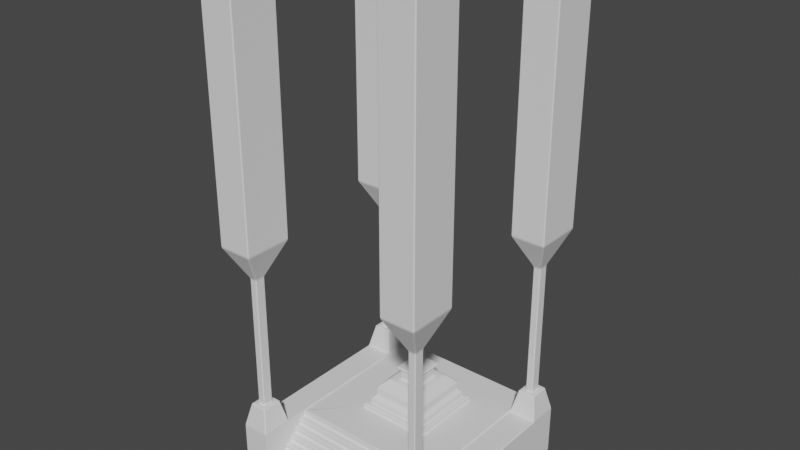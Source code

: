 # Source: Piadestal.blend  (saved by Blender 3.3.6; exported with 4.5.12 LTS)
import bpy
from mathutils import Matrix  # noqa: F401  (used for matrix-valued properties, if any)

bpy.ops.wm.read_factory_settings(use_empty=True)
scene = bpy.context.scene
scene.name = 'Scene'

# ---- collections
col_collection = bpy.data.collections.new('Collection'); scene.collection.children.link(col_collection)

# ---- world
world_world = bpy.data.worlds.new('World'); scene.world = world_world
world_world.use_nodes = True; world_world.node_tree.nodes.clear()
_N = world_world.node_tree.nodes; _L = world_world.node_tree.links
n0 = _N.new('ShaderNodeOutputWorld'); n0.name = 'World Output'; n0.location = (300, 300)
n1 = _N.new('ShaderNodeBackground'); n1.name = 'Background'; n1.location = (10, 300)
n1.inputs[0].default_value = (0.05088, 0.05088, 0.05088, 1.0)
_L.new(n1.outputs[0], n0.inputs[0])
n0.is_active_output = True
world_world.color = (0.05088, 0.05088, 0.05088)
world_world.use_sun_shadow = False
world_world.sun_shadow_jitter_overblur = 0.0

# ---- meshes
me_cube_001 = bpy.data.meshes.new('Cube.001')
me_cube_001.from_pydata([(0.5564, 0.8093, 0.005481), (-0.5564, 0.8093, 0.005481), (-0.7519, -0.7081, 0.005481), (-0.7587, -0.7013, 0.005481), (-0.6852, -0.6279, 0.5501), (-0.692, -0.6318, 0.5433), (-0.6824, -0.6414, 0.5433), (-0.6785, -0.6346, 0.5501), (-0.7587, 0.8025, 0.005481), (-0.7519, 0.8093, 0.005481), (-0.6852, 0.7291, 0.5501), (-0.6785, 0.7358, 0.5501), (-0.6824, 0.7426, 0.5433), (-0.692, 0.733, 0.5433), (0.7587, -0.7013, 0.005481), (0.7519, -0.7081, 0.005481), (0.6852, -0.6279, 0.5501), (0.6785, -0.6346, 0.5501), (0.6824, -0.6414, 0.5433), (0.692, -0.6318, 0.5433), (0.7519, 0.8093, 0.005481), (0.7587, 0.8025, 0.005481), (0.6852, 0.7291, 0.5501), (0.692, 0.733, 0.5433), (0.6824, 0.7426, 0.5433), (0.6785, 0.7358, 0.5501), (-0.5564, -0.7081, 0.005481), (-0.5564, -0.7081, 0.005481), (-0.5496, -0.7081, 0.005481), (-0.5564, -0.7081, 0.005481), (0.6298, -0.6279, 0.5501), (0.623, -0.6318, 0.5433), (0.6326, -0.6414, 0.5433), (0.6366, -0.6346, 0.5501), (0.54, -0.3221, 0.37), (0.5659, -0.3288, 0.3666), (0.5631, -0.7081, 0.005481), (0.5564, -0.7081, 0.005481), (0.5564, -0.7013, 0.005481), (0.5496, -0.7081, 0.005481), (-0.6298, -0.6279, 0.5501), (-0.6366, -0.6346, 0.5501), (-0.6326, -0.6414, 0.5433), (-0.623, -0.6318, 0.5433), (0.5564, -0.3288, 0.3312), (0.5564, -0.3356, 0.3244), (0.5564, -0.3695, 0.3244), (0.5564, -0.3762, 0.3177), (0.5564, -0.3762, 0.2856), (0.5564, -0.383, 0.2789), (0.5564, -0.4169, 0.2789), (0.5564, -0.4237, 0.2721), (0.5564, -0.4237, 0.2401), (0.5564, -0.4304, 0.2333), (0.5564, -0.4643, 0.2333), (0.5564, -0.4711, 0.2265), (0.5564, -0.4711, 0.1945), (0.5564, -0.4778, 0.1877), (0.5564, -0.5117, 0.1877), (0.5564, -0.5185, 0.181), (0.5564, -0.5185, 0.1489), (0.5564, -0.5252, 0.1422), (0.5564, -0.5591, 0.1422), (0.5564, -0.5659, 0.1354), (0.5564, -0.5659, 0.1034), (0.5564, -0.5726, 0.09661), (0.5564, -0.6065, 0.09661), (0.5564, -0.6133, 0.08984), (0.5564, -0.6133, 0.05782), (0.5564, -0.62, 0.05105), (0.5564, -0.6539, 0.05105), (0.5564, -0.6607, 0.04428), (0.5564, -0.6607, 0.01225), (0.5564, -0.6674, 0.005481), (0.6298, 0.7291, 0.5501), (0.6366, 0.7358, 0.5501), (0.6326, 0.7426, 0.5433), (0.623, 0.733, 0.5433), (-0.54, -0.3221, 0.37), (-0.5659, -0.3288, 0.3666), (-0.6298, 0.7291, 0.5501), (-0.623, 0.733, 0.5433), (-0.6326, 0.7426, 0.5433), (-0.6366, 0.7358, 0.5501), (-0.5564, -0.6674, 0.005481), (-0.5564, -0.6607, 0.01225), (-0.5564, -0.6607, 0.04428), (-0.5564, -0.6539, 0.05105), (-0.5564, -0.62, 0.05105), (-0.5564, -0.6133, 0.05782), (-0.5564, -0.6133, 0.08984), (-0.5564, -0.6065, 0.09661), (-0.5564, -0.5726, 0.09661), (-0.5564, -0.5659, 0.1034), (-0.5564, -0.5659, 0.1354), (-0.5564, -0.5591, 0.1422), (-0.5564, -0.5252, 0.1422), (-0.5564, -0.5185, 0.1489), (-0.5564, -0.5185, 0.181), (-0.5564, -0.5117, 0.1877), (-0.5564, -0.4778, 0.1877), (-0.5564, -0.4711, 0.1945), (-0.5564, -0.4711, 0.2265), (-0.5564, -0.4643, 0.2333), (-0.5564, -0.4304, 0.2333), (-0.5564, -0.4237, 0.2401), (-0.5564, -0.4237, 0.2721), (-0.5564, -0.4169, 0.2789), (-0.5564, -0.383, 0.2789), (-0.5564, -0.3762, 0.2856), (-0.5564, -0.3762, 0.3177), (-0.5564, -0.3695, 0.3244), (-0.5564, -0.3356, 0.3244), (-0.5564, -0.3288, 0.3312), (0.2628, -0.02849, 0.3768), (0.256, -0.03526, 0.3768), (0.26, -0.04203, 0.37), (0.2695, -0.03245, 0.37), (-0.2628, -0.02849, 0.3768), (-0.2696, -0.03245, 0.37), (-0.26, -0.04203, 0.37), (-0.256, -0.03526, 0.3768), (-0.2628, 0.5089, 0.3768), (-0.256, 0.5157, 0.3768), (-0.26, 0.5225, 0.37), (-0.2696, 0.5147, 0.37), (0.2628, 0.5089, 0.3768), (0.2695, 0.5129, 0.37), (0.26, 0.5225, 0.37), (0.256, 0.5157, 0.3768), (0.2266, 0.4727, 0.4141), (0.2333, 0.4767, 0.4074), (0.2238, 0.4862, 0.4074), (0.2198, 0.4795, 0.4141), (0.2266, 0.007731, 0.4141), (0.2198, 0.0009608, 0.4141), (0.2238, -0.00581, 0.4074), (0.2333, 0.003765, 0.4074), (-0.2266, 0.4727, 0.4141), (-0.2198, 0.4795, 0.4141), (-0.2238, 0.4862, 0.4074), (-0.2333, 0.4767, 0.4074), (-0.2266, 0.007731, 0.4141), (-0.2333, 0.003765, 0.4074), (-0.2238, -0.00581, 0.4074), (-0.2198, 0.0009608, 0.4141), (0.256, 0.4993, 0.4074), (0.2628, 0.5089, 0.4006), (0.256, 0.5157, 0.4006), (0.2464, 0.5089, 0.4074), (0.256, -0.01891, 0.4074), (0.2464, -0.02849, 0.4074), (0.256, -0.03526, 0.4006), (0.2628, -0.02849, 0.4006), (-0.256, 0.4994, 0.4074), (-0.2464, 0.5089, 0.4074), (-0.256, 0.5157, 0.4006), (-0.2628, 0.5089, 0.4006), (-0.256, -0.01891, 0.4074), (-0.2628, -0.02849, 0.4006), (-0.256, -0.03526, 0.4006), (-0.2464, -0.02849, 0.4074), (0.2219, 0.4662, 0.4515), (0.2266, 0.4727, 0.4399), (0.2198, 0.4795, 0.4399), (0.2138, 0.4747, 0.4514), (0.2219, 0.01429, 0.4515), (0.2138, 0.005772, 0.4514), (0.2198, 0.0009608, 0.4399), (0.2266, 0.007731, 0.4399), (-0.2219, 0.4662, 0.4515), (-0.2138, 0.4747, 0.4514), (-0.2198, 0.4795, 0.4399), (-0.2266, 0.4727, 0.4399), (-0.2219, 0.01429, 0.4515), (-0.2266, 0.007731, 0.4399), (-0.2198, 0.0009608, 0.4399), (-0.2138, 0.005772, 0.4514), (0.1996, 0.4442, 0.4816), (0.2043, 0.4475, 0.4699), (0.196, 0.4558, 0.4701), (0.1928, 0.451, 0.4816), (0.1996, 0.03623, 0.4816), (0.1928, 0.02946, 0.4816), (0.196, 0.02465, 0.4701), (0.2043, 0.0329, 0.4699), (-0.1996, 0.4442, 0.4816), (-0.1928, 0.451, 0.4816), (-0.196, 0.4558, 0.4701), (-0.2043, 0.4475, 0.4699), (-0.1996, 0.03623, 0.4816), (-0.2043, 0.0329, 0.4699), (-0.196, 0.02465, 0.4701), (-0.1928, 0.02946, 0.4816), (0.08756, 0.3294, 0.5973), (0.07799, 0.339, 0.5973), (0.07402, 0.3322, 0.604), (0.08079, 0.3254, 0.604), (0.08756, 0.151, 0.5973), (0.08079, 0.155, 0.604), (0.07402, 0.1482, 0.604), (0.07799, 0.1415, 0.5973), (-0.08756, 0.3294, 0.5973), (-0.08079, 0.3254, 0.604), (-0.07402, 0.3322, 0.604), (-0.07799, 0.339, 0.5973), (-0.08756, 0.151, 0.5973), (-0.07799, 0.1415, 0.5973), (-0.07402, 0.1482, 0.604), (-0.08079, 0.155, 0.604), (0.08631, 0.3292, 0.6735), (0.08079, 0.3254, 0.6628), (0.07402, 0.3322, 0.6628), (0.07739, 0.3379, 0.6731), (0.08631, 0.1512, 0.6735), (0.07739, 0.1425, 0.6731), (0.07402, 0.1482, 0.6628), (0.08079, 0.155, 0.6628), (-0.08631, 0.3292, 0.6735), (-0.07739, 0.3379, 0.6731), (-0.07402, 0.3322, 0.6628), (-0.08079, 0.3254, 0.6628), (-0.08631, 0.1512, 0.6735), (-0.08079, 0.155, 0.6628), (-0.07402, 0.1482, 0.6628), (-0.07739, 0.1425, 0.6731), (0.09091, 0.3537, 0.6904), (0.09833, 0.3468, 0.6901), (0.09535, 0.3395, 0.6799), (0.08738, 0.3493, 0.6802), (0.09347, 0.355, 0.6897), (0.0913, 0.3468, 0.6964), (0.1006, 0.348, 0.6901), (0.0913, 0.1348, 0.6964), (0.09347, 0.1266, 0.6897), (0.1006, 0.1336, 0.6901), (0.09091, 0.1268, 0.6904), (0.08738, 0.1311, 0.6802), (0.09535, 0.1409, 0.6799), (0.09833, 0.1336, 0.6901), (-0.09119, 0.355, 0.6897), (-0.09833, 0.348, 0.6901), (-0.08902, 0.3468, 0.6964), (-0.09091, 0.3537, 0.6904), (-0.08738, 0.3493, 0.6802), (-0.09535, 0.3395, 0.6799), (-0.09833, 0.3468, 0.6901), (-0.09535, 0.1409, 0.6799), (-0.08738, 0.1311, 0.6802), (-0.09091, 0.1268, 0.6904), (-0.09833, 0.1336, 0.6901), (-0.09119, 0.1266, 0.6897), (-0.08902, 0.1348, 0.6964), (-0.09833, 0.1336, 0.6901), (0.1865, 0.4462, 0.5384), (0.1948, 0.4379, 0.5384), (0.1996, 0.4442, 0.5268), (0.1928, 0.451, 0.5268), (0.1324, 0.3921, 0.5925), (0.1195, 0.3805, 0.5973), (0.1291, 0.3709, 0.5973), (0.1407, 0.3838, 0.5925), (0.1291, 0.1095, 0.5973), (0.1195, 0.09993, 0.5973), (0.1324, 0.08837, 0.5925), (0.1407, 0.09666, 0.5925), (0.1865, 0.03424, 0.5384), (0.1928, 0.02946, 0.5268), (0.1996, 0.03623, 0.5268), (0.1948, 0.04254, 0.5384), (-0.1324, 0.3921, 0.5925), (-0.1407, 0.3838, 0.5925), (-0.1291, 0.3709, 0.5973), (-0.1195, 0.3805, 0.5973), (-0.1865, 0.4462, 0.5384), (-0.1928, 0.451, 0.5268), (-0.1996, 0.4442, 0.5268), (-0.1948, 0.4379, 0.5384), (-0.1996, 0.03623, 0.5268), (-0.1928, 0.02946, 0.5268), (-0.1865, 0.03424, 0.5384), (-0.1948, 0.04254, 0.5384), (-0.1324, 0.08837, 0.5925), (-0.1195, 0.09993, 0.5973), (-0.1291, 0.1095, 0.5973), (-0.1407, 0.09666, 0.5925), (-0.6852, -0.5637, 0.5501), (-0.6785, -0.5569, 0.5501), (-0.6824, -0.5501, 0.5433), (-0.692, -0.5597, 0.5433), (-0.6852, 0.6649, 0.5501), (-0.692, 0.6609, 0.5433), (-0.6824, 0.6513, 0.5433), (-0.6785, 0.6581, 0.5501), (0.6852, 0.6649, 0.5501), (0.6785, 0.6581, 0.5501), (0.6824, 0.6513, 0.5433), (0.692, 0.6609, 0.5433), (0.6852, -0.5637, 0.5501), (0.692, -0.5597, 0.5433), (0.6824, -0.5501, 0.5433), (0.6785, -0.5569, 0.5501), (-0.6298, 0.6649, 0.5501), (-0.6366, 0.6581, 0.5501), (-0.6326, 0.6513, 0.5433), (-0.623, 0.6609, 0.5433), (-0.6298, -0.5637, 0.5501), (-0.623, -0.5597, 0.5433), (-0.6326, -0.5501, 0.5433), (-0.6366, -0.5569, 0.5501), (0.6298, 0.6649, 0.5501), (0.623, 0.6609, 0.5433), (0.6326, 0.6513, 0.5433), (0.6366, 0.6581, 0.5501), (0.6298, -0.5637, 0.5501), (0.6366, -0.5569, 0.5501), (0.6326, -0.5501, 0.5433), (0.623, -0.5597, 0.5433), (-0.7572, 0.5931, 0.3766), (-0.7587, 0.5847, 0.3632), (-0.7519, 0.5779, 0.37), (-0.7503, 0.5861, 0.3766), (-0.7572, 0.8009, 0.3766), (-0.7501, 0.8076, 0.3775), (-0.7519, 0.8093, 0.3632), (-0.7587, 0.8025, 0.3632), (0.7572, -0.4919, 0.3766), (0.7587, -0.4835, 0.3632), (0.7519, -0.4767, 0.37), (0.7503, -0.4849, 0.3766), (0.7572, -0.6997, 0.3766), (0.7503, -0.7066, 0.3766), (0.7519, -0.7081, 0.3632), (0.7587, -0.7013, 0.3632), (-0.5578, -0.4919, 0.3766), (-0.5564, -0.4835, 0.3768), (-0.5631, -0.4767, 0.37), (-0.5648, -0.4849, 0.3766), (-0.5631, -0.7081, 0.3632), (-0.5564, -0.7148, 0.3768), (-0.5578, -0.6997, 0.3766), (-0.5648, -0.7066, 0.3766), (0.5578, -0.4919, 0.3766), (0.5648, -0.4849, 0.3766), (0.5631, -0.4767, 0.37), (0.5564, -0.4835, 0.3768), (0.5631, -0.7081, 0.3632), (0.5648, -0.7066, 0.3766), (0.5578, -0.6997, 0.3766), (0.5564, -0.7148, 0.3768), (-0.7519, -0.7081, 0.3632), (-0.7503, -0.7066, 0.3766), (-0.7572, -0.6997, 0.3766), (-0.7587, -0.7013, 0.3632), (-0.7572, -0.4919, 0.3766), (-0.7503, -0.4849, 0.3766), (-0.7519, -0.4767, 0.37), (-0.7587, -0.4835, 0.3632), (0.7519, 0.8093, 0.3632), (0.7503, 0.8078, 0.3766), (0.7572, 0.8009, 0.3766), (0.7587, 0.8025, 0.3632), (0.7572, 0.5931, 0.3766), (0.7503, 0.5861, 0.3766), (0.7519, 0.5779, 0.37), (0.7587, 0.5847, 0.3632), (-0.5564, 0.8016, 0.37), (-0.54, 0.8025, 0.37), (-0.5564, 0.8093, 0.3632), (-0.5564, 0.8093, 0.3632), (-0.5564, 0.8093, 0.3632), (-0.5578, 0.5931, 0.3766), (-0.5648, 0.5861, 0.3766), (-0.5631, 0.5779, 0.37), (-0.5564, 0.5847, 0.3768), (0.5578, 0.8009, 0.3766), (0.5648, 0.8078, 0.3766), (0.5564, 0.8093, 0.3632), (0.54, 0.8025, 0.37), (0.5564, 0.7997, 0.37), (0.5578, 0.5931, 0.3766), (0.5564, 0.5847, 0.3768), (0.5631, 0.5779, 0.37), (0.5648, 0.5861, 0.3766), (-0.7131, 0.6399, 0.5433), (-0.7213, 0.629, 0.5367), (-0.7144, 0.622, 0.5367), (-0.7035, 0.6303, 0.5433), (-0.7131, 0.7541, 0.5433), (-0.7035, 0.7637, 0.5433), (-0.7144, 0.7719, 0.5367), (-0.7213, 0.765, 0.5367), (0.7131, -0.5386, 0.5433), (0.7213, -0.5278, 0.5367), (0.7144, -0.5208, 0.5367), (0.7035, -0.5291, 0.5433), (0.7131, -0.6529, 0.5433), (0.7035, -0.6625, 0.5433), (0.7144, -0.6707, 0.5367), (0.7213, -0.6638, 0.5367), (-0.602, -0.5386, 0.5433), (-0.5937, -0.5278, 0.5367), (-0.6007, -0.5208, 0.5367), (-0.6115, -0.5291, 0.5433), (-0.602, -0.6529, 0.5433), (-0.6115, -0.6625, 0.5433), (-0.6007, -0.6707, 0.5367), (-0.5937, -0.6638, 0.5367), (0.602, -0.5386, 0.5433), (0.6115, -0.5291, 0.5433), (0.6007, -0.5208, 0.5367), (0.5937, -0.5278, 0.5367), (0.602, -0.6529, 0.5433), (0.5937, -0.6638, 0.5367), (0.6007, -0.6707, 0.5367), (0.6115, -0.6625, 0.5433), (-0.7131, -0.6529, 0.5433), (-0.7213, -0.6638, 0.5367), (-0.7144, -0.6707, 0.5367), (-0.7035, -0.6625, 0.5433), (-0.7131, -0.5386, 0.5433), (-0.7035, -0.5291, 0.5433), (-0.7144, -0.5208, 0.5367), (-0.7213, -0.5278, 0.5367), (0.7131, 0.7541, 0.5433), (0.7213, 0.765, 0.5367), (0.7144, 0.7719, 0.5367), (0.7035, 0.7637, 0.5433), (0.7131, 0.6399, 0.5433), (0.7035, 0.6303, 0.5433), (0.7144, 0.622, 0.5367), (0.7213, 0.629, 0.5367), (-0.602, 0.7541, 0.5433), (-0.5937, 0.765, 0.5367), (-0.6007, 0.7719, 0.5367), (-0.6115, 0.7637, 0.5433), (-0.602, 0.6399, 0.5433), (-0.6115, 0.6303, 0.5433), (-0.6007, 0.622, 0.5367), (-0.5937, 0.629, 0.5367), (0.602, 0.7541, 0.5433), (0.6115, 0.7637, 0.5433), (0.6007, 0.7719, 0.5367), (0.5937, 0.765, 0.5367), (0.602, 0.6399, 0.5433), (0.5937, 0.629, 0.5367), (0.6007, 0.622, 0.5367), (0.6115, 0.6303, 0.5433), (-0.6877, 0.6622, 1.532), (-0.6852, 0.6649, 1.518), (-0.6785, 0.6581, 1.518), (-0.6804, 0.6548, 1.531), (-0.6877, 0.7317, 1.532), (-0.6804, 0.7391, 1.531), (-0.6785, 0.7358, 1.518), (-0.6852, 0.7291, 1.518), (0.6877, -0.561, 1.532), (0.6852, -0.5637, 1.518), (0.6785, -0.5569, 1.518), (0.6804, -0.5536, 1.531), (0.6877, -0.6305, 1.532), (0.6804, -0.6379, 1.531), (0.6785, -0.6346, 1.518), (0.6852, -0.6279, 1.518), (-0.6273, -0.561, 1.532), (-0.6298, -0.5637, 1.518), (-0.6366, -0.5569, 1.518), (-0.6346, -0.5536, 1.531), (-0.6273, -0.6305, 1.532), (-0.6346, -0.6379, 1.531), (-0.6366, -0.6346, 1.518), (-0.6298, -0.6279, 1.518), (0.6273, -0.561, 1.532), (0.6346, -0.5536, 1.531), (0.6366, -0.5569, 1.518), (0.6298, -0.5637, 1.518), (0.6273, -0.6305, 1.532), (0.6298, -0.6279, 1.518), (0.6366, -0.6346, 1.518), (0.6346, -0.6379, 1.531), (-0.6877, -0.6305, 1.532), (-0.6852, -0.6279, 1.518), (-0.6785, -0.6346, 1.518), (-0.6804, -0.6379, 1.531), (-0.6877, -0.561, 1.532), (-0.6804, -0.5536, 1.531), (-0.6785, -0.5569, 1.518), (-0.6852, -0.5637, 1.518), (0.6877, 0.7317, 1.532), (0.6852, 0.7291, 1.518), (0.6785, 0.7358, 1.518), (0.6804, 0.7391, 1.531), (0.6877, 0.6622, 1.532), (0.6804, 0.6548, 1.531), (0.6785, 0.6581, 1.518), (0.6852, 0.6649, 1.518), (-0.6273, 0.7317, 1.532), (-0.6298, 0.7291, 1.518), (-0.6366, 0.7358, 1.518), (-0.6346, 0.7391, 1.531), (-0.6273, 0.6622, 1.532), (-0.6346, 0.6548, 1.531), (-0.6366, 0.6581, 1.518), (-0.6298, 0.6649, 1.518), (0.6273, 0.7317, 1.532), (0.6346, 0.7391, 1.531), (0.6366, 0.7358, 1.518), (0.6298, 0.7291, 1.518), (0.6273, 0.6622, 1.532), (0.6298, 0.6649, 1.518), (0.6366, 0.6581, 1.518), (0.6346, 0.6548, 1.531), (-0.7824, 0.5286, 1.78), (-0.78, 0.5329, 1.767), (-0.773, 0.5251, 1.767), (-0.7757, 0.5218, 1.78), (-0.7824, 0.8654, 1.78), (-0.7757, 0.8721, 1.78), (-0.773, 0.8689, 1.767), (-0.78, 0.8611, 1.767), (0.7824, -0.4274, 1.78), (0.78, -0.4317, 1.767), (0.7729, -0.4239, 1.767), (0.7757, -0.4206, 1.78), (0.7824, -0.7642, 1.78), (0.7757, -0.7709, 1.78), (0.7729, -0.7677, 1.767), (0.78, -0.7598, 1.767), (-0.5326, -0.4274, 1.78), (-0.5351, -0.4317, 1.767), (-0.5421, -0.4239, 1.767), (-0.5394, -0.4206, 1.78), (-0.5326, -0.7642, 1.78), (-0.5394, -0.7709, 1.78), (-0.5421, -0.7677, 1.767), (-0.5351, -0.7598, 1.767), (0.5326, -0.4274, 1.78), (0.5394, -0.4206, 1.78), (0.5421, -0.4239, 1.767), (0.5351, -0.4317, 1.767), (0.5326, -0.7642, 1.78), (0.5351, -0.7598, 1.767), (0.5421, -0.7677, 1.767), (0.5394, -0.7709, 1.78), (-0.7824, -0.7642, 1.78), (-0.78, -0.7598, 1.767), (-0.773, -0.7677, 1.767), (-0.7757, -0.7709, 1.78), (-0.7824, -0.4274, 1.78), (-0.7757, -0.4206, 1.78), (-0.773, -0.4239, 1.767), (-0.78, -0.4317, 1.767), (0.7824, 0.8654, 1.78), (0.78, 0.8611, 1.767), (0.7729, 0.8689, 1.767), (0.7757, 0.8721, 1.78), (0.7824, 0.5286, 1.78), (0.7757, 0.5218, 1.78), (0.7729, 0.5251, 1.767), (0.78, 0.5329, 1.767), (-0.5326, 0.8654, 1.78), (-0.5351, 0.8611, 1.767), (-0.5421, 0.8689, 1.767), (-0.5394, 0.8721, 1.78), (-0.5326, 0.5286, 1.78), (-0.5394, 0.5218, 1.78), (-0.5421, 0.5251, 1.767), (-0.5351, 0.5329, 1.767), (0.5326, 0.8654, 1.78), (0.5394, 0.8721, 1.78), (0.5421, 0.8689, 1.767), (0.5351, 0.8611, 1.767), (0.5326, 0.5286, 1.78), (0.5351, 0.5329, 1.767), (0.5421, 0.5251, 1.767), (0.5394, 0.5218, 1.78), (-0.7824, 0.5286, 3.714), (-0.7757, 0.5218, 3.714), (-0.7757, 0.5286, 3.72), (-0.7824, 0.8654, 3.714), (-0.7757, 0.8654, 3.72), (-0.7757, 0.8721, 3.714), (0.7824, -0.4274, 3.714), (0.7757, -0.4206, 3.714), (0.7757, -0.4274, 3.72), (0.7824, -0.7642, 3.714), (0.7757, -0.7642, 3.72), (0.7757, -0.7709, 3.714), (-0.5326, -0.4274, 3.714), (-0.5394, -0.4206, 3.714), (-0.5394, -0.4274, 3.72), (-0.5326, -0.7642, 3.714), (-0.5394, -0.7642, 3.72), (-0.5394, -0.7709, 3.714), (0.5326, -0.4274, 3.714), (0.5394, -0.4274, 3.72), (0.5394, -0.4206, 3.714), (0.5326, -0.7642, 3.714), (0.5394, -0.7709, 3.714), (0.5394, -0.7642, 3.72), (-0.7824, -0.7642, 3.714), (-0.7757, -0.7709, 3.714), (-0.7757, -0.7642, 3.72), (-0.7824, -0.4274, 3.714), (-0.7757, -0.4274, 3.72), (-0.7757, -0.4206, 3.714), (0.7824, 0.8654, 3.714), (0.7757, 0.8721, 3.714), (0.7757, 0.8654, 3.72), (0.7824, 0.5286, 3.714), (0.7757, 0.5286, 3.72), (0.7757, 0.5218, 3.714), (-0.5326, 0.8654, 3.714), (-0.5394, 0.8721, 3.714), (-0.5394, 0.8654, 3.72), (-0.5326, 0.5286, 3.714), (-0.5394, 0.5286, 3.72), (-0.5394, 0.5218, 3.714), (0.5326, 0.8654, 3.714), (0.5394, 0.8654, 3.72), (0.5394, 0.8721, 3.714), (0.5326, 0.5286, 3.714), (0.5394, 0.5218, 3.714), (0.5394, 0.5286, 3.72)], [], [(350, 2, 26, 338), (294, 22, 489, 495), (15, 332, 346, 36), (40, 306, 465, 471), (134, 130, 163, 169), (10, 290, 449, 455), (433, 439, 371, 369), (16, 298, 457, 463), (5, 289, 420, 416), (73, 84, 29, 28, 39, 38), (127, 117, 35, 379), (47, 110, 109, 48), (49, 108, 107, 50), (51, 106, 105, 52), (53, 104, 103, 54), (55, 102, 101, 56), (57, 100, 99, 58), (59, 98, 97, 60), (61, 96, 95, 62), (63, 94, 93, 64), (65, 92, 91, 66), (67, 90, 89, 68), (69, 88, 87, 70), (71, 86, 85, 72), (74, 310, 509, 507), (31, 317, 408, 412), (37, 349, 345, 381, 375, 376, 377, 0), (129, 123, 156, 148), (116, 120, 78, 34), (302, 80, 497, 503), (138, 142, 175, 173), (124, 128, 378, 367), (122, 118, 159, 157), (121, 115, 152, 160), (133, 139, 172, 164), (166, 162, 179, 185), (145, 135, 168, 176), (136, 144, 161, 151), (177, 167, 184, 192), (131, 137, 150, 146), (140, 132, 149, 155), (143, 141, 154, 158), (182, 178, 256, 268), (170, 174, 191, 189), (165, 171, 188, 180), (203, 209, 223, 221), (214, 210, 228, 238), (201, 207, 283, 263), (208, 200, 216, 224), (181, 187, 275, 257), (194, 198, 262, 260), (186, 190, 278, 276), (193, 183, 267, 279), (218, 222, 247, 245), (205, 195, 259, 273), (199, 197, 211, 217), (206, 202, 272, 284), (225, 215, 237, 248), (240, 243, 226, 230), (234, 236, 249, 251), (231, 242, 252, 233), (270, 258, 254, 274), (246, 241, 253, 250), (232, 227, 239, 235), (213, 219, 244, 229), (264, 282, 280, 266), (288, 308, 403, 421), (277, 281, 285, 271), (261, 265, 269, 255), (196, 204, 220, 212), (293, 303, 502, 450), (9, 324, 370, 369, 368, 1), (410, 394, 329, 343), (21, 361, 365, 327, 333, 14), (35, 79, 113, 44), (438, 386, 321, 372), (356, 336, 373, 320), (328, 364, 382, 344), (422, 402, 337, 355), (417, 423, 354, 352), (425, 431, 362, 360), (442, 426, 359, 376), (413, 411, 342, 348), (445, 443, 375, 380), (401, 407, 340, 334), (452, 448, 513, 519), (430, 446, 383, 363), (393, 399, 330, 326), (406, 418, 351, 341), (390, 434, 370, 323), (1, 368, 377, 0), (398, 414, 347, 331), (83, 11, 454, 498), (33, 17, 462, 478), (45, 112, 111, 46), (314, 30, 477, 475), (7, 41, 470, 482), (25, 75, 506, 490), (286, 4, 481, 487), (114, 126, 147, 153), (299, 19, 396, 392), (119, 125, 366, 79), (1, 368, 374, 335, 339, 27), (291, 13, 388, 384), (309, 287, 486, 466), (313, 295, 494, 510), (301, 315, 474, 458), (385, 391, 322, 318), (504, 508, 573, 571), (500, 496, 561, 567), (472, 476, 541, 539), (499, 453, 518, 562), (23, 297, 428, 424), (304, 292, 387, 437), (42, 6, 419, 405), (296, 312, 447, 429), (81, 305, 436, 432), (12, 82, 435, 389), (316, 300, 395, 409), (0, 377, 358, 20), (18, 32, 415, 397), (311, 77, 440, 444), (307, 43, 404, 400), (76, 24, 427, 441), (575, 557, 611, 622), (531, 549, 605, 589), (578, 616, 614, 580), (523, 537, 596, 583), (451, 501, 566, 514), (479, 461, 526, 542), (468, 464, 529, 535), (459, 473, 538, 522), (516, 512, 576, 579), (467, 485, 550, 530), (511, 493, 558, 574), (484, 480, 545, 551), (460, 456, 521, 527), (492, 488, 553, 559), (483, 469, 534, 546), (491, 505, 570, 554), (595, 599, 586, 584), (619, 623, 610, 608), (602, 592, 590, 604), (548, 544, 600, 603), (524, 520, 582, 585), (556, 552, 606, 609), (547, 533, 593, 601), (555, 569, 620, 607), (563, 517, 581, 613), (536, 540, 597, 594), (564, 560, 612, 615), (568, 572, 621, 618), (515, 565, 617, 577), (543, 525, 587, 598), (532, 528, 588, 591), (4, 5, 6, 7), (10, 11, 12, 13), (16, 17, 18, 19), (22, 23, 24, 25), (26, 27, 28, 29), (30, 31, 32, 33), (36, 37, 38, 39), (40, 41, 42, 43), (74, 75, 76, 77), (80, 81, 82, 83), (114, 115, 116, 117), (118, 119, 120, 121), (122, 123, 124, 125), (126, 127, 128, 129), (130, 131, 132, 133), (134, 135, 136, 137), (138, 139, 140, 141), (142, 143, 144, 145), (146, 147, 148, 149), (150, 151, 152, 153), (154, 155, 156, 157), (158, 159, 160, 161), (162, 163, 164, 165), (166, 167, 168, 169), (170, 171, 172, 173), (174, 175, 176, 177), (178, 179, 180, 181), (182, 183, 184, 185), (186, 187, 188, 189), (190, 191, 192, 193), (194, 195, 196, 197), (198, 199, 200, 201), (202, 203, 204, 205), (206, 207, 208, 209), (210, 211, 212, 213), (214, 215, 216, 217), (218, 219, 220, 221), (222, 223, 224, 225), (226, 227, 228, 229), (230, 231, 232), (233, 234, 235), (236, 237, 238, 239), (240, 241, 242), (243, 244, 245, 246), (247, 248, 249, 250), (251, 252, 253), (254, 255, 256, 257), (258, 259, 260, 261), (262, 263, 264, 265), (266, 267, 268, 269), (270, 271, 272, 273), (274, 275, 276, 277), (278, 279, 280, 281), (282, 283, 284, 285), (286, 287, 288, 289), (290, 291, 292, 293), (294, 295, 296, 297), (298, 299, 300, 301), (302, 303, 304, 305), (306, 307, 308, 309), (310, 311, 312, 313), (314, 315, 316, 317), (318, 319, 320, 321), (322, 323, 324, 325), (326, 327, 328, 329), (330, 331, 332, 333), (334, 335, 336, 337), (338, 339, 340, 341), (342, 343, 344, 345), (346, 347, 348, 349), (350, 351, 352, 353), (354, 355, 356, 357), (358, 359, 360, 361), (362, 363, 364, 365), (366, 367, 368, 369, 370), (371, 372, 373, 374), (375, 376, 377, 378, 379), (380, 381, 382, 383), (384, 385, 386, 387), (388, 389, 390, 391), (392, 393, 394, 395), (396, 397, 398, 399), (400, 401, 402, 403), (404, 405, 406, 407), (408, 409, 410, 411), (412, 413, 414, 415), (416, 417, 418, 419), (420, 421, 422, 423), (424, 425, 426, 427), (428, 429, 430, 431), (432, 433, 434, 435), (436, 437, 438, 439), (440, 441, 442, 443), (444, 445, 446, 447), (448, 449, 450, 451), (452, 453, 454, 455), (456, 457, 458, 459), (460, 461, 462, 463), (464, 465, 466, 467), (468, 469, 470, 471), (472, 473, 474, 475), (476, 477, 478, 479), (480, 481, 482, 483), (484, 485, 486, 487), (488, 489, 490, 491), (492, 493, 494, 495), (496, 497, 498, 499), (500, 501, 502, 503), (504, 505, 506, 507), (508, 509, 510, 511), (512, 513, 514, 515), (516, 517, 518, 519), (520, 521, 522, 523), (524, 525, 526, 527), (528, 529, 530, 531), (532, 533, 534, 535), (536, 537, 538, 539), (540, 541, 542, 543), (544, 545, 546, 547), (548, 549, 550, 551), (552, 553, 554, 555), (556, 557, 558, 559), (560, 561, 562, 563), (564, 565, 566, 567), (568, 569, 570, 571), (572, 573, 574, 575), (576, 577, 578), (579, 580, 581), (582, 583, 584), (585, 586, 587), (588, 589, 590), (591, 592, 593), (594, 595, 596), (597, 598, 599), (600, 601, 602), (603, 604, 605), (606, 607, 608), (609, 610, 611), (612, 613, 614), (615, 616, 617), (618, 619, 620), (621, 622, 623), (2, 350, 353, 3), (318, 322, 325, 319), (324, 9, 8, 325), (361, 21, 20, 358), (326, 330, 333, 327), (332, 15, 14, 333), (26, 339, 338, 27), (334, 340, 339, 335), (34, 78, 79, 35), (112, 45, 44, 113), (110, 47, 46, 111), (108, 49, 48, 109), (106, 51, 50, 107), (104, 53, 52, 105), (102, 55, 54, 103), (100, 57, 56, 101), (98, 59, 58, 99), (96, 61, 60, 97), (94, 63, 62, 95), (92, 65, 64, 93), (90, 67, 66, 91), (88, 69, 68, 89), (86, 71, 70, 87), (84, 73, 72, 85), (349, 37, 36, 346), (345, 349, 348, 342), (367, 378, 377, 368), (126, 114, 117, 127), (125, 119, 118, 122), (115, 121, 120, 116), (123, 129, 128, 124), (35, 117, 116, 34), (119, 79, 78, 120), (366, 125, 124, 367), (127, 379, 378, 128), (146, 150, 153, 147), (157, 159, 158, 154), (151, 161, 160, 152), (155, 149, 148, 156), (122, 157, 156, 123), (147, 126, 129, 148), (121, 160, 159, 118), (114, 153, 152, 115), (130, 134, 137, 131), (141, 143, 142, 138), (135, 145, 144, 136), (139, 133, 132, 140), (149, 132, 131, 146), (136, 151, 150, 137), (161, 144, 143, 158), (140, 155, 154, 141), (162, 166, 169, 163), (173, 175, 174, 170), (167, 177, 176, 168), (171, 165, 164, 172), (134, 169, 168, 135), (175, 142, 145, 176), (133, 164, 163, 130), (138, 173, 172, 139), (178, 182, 185, 179), (189, 191, 190, 186), (183, 193, 192, 184), (187, 181, 180, 188), (170, 189, 188, 171), (179, 162, 165, 180), (177, 192, 191, 174), (166, 185, 184, 167), (197, 199, 198, 194), (202, 206, 209, 203), (200, 208, 207, 201), (204, 196, 195, 205), (210, 214, 217, 211), (221, 223, 222, 218), (215, 225, 224, 216), (219, 213, 212, 220), (199, 217, 216, 200), (223, 209, 208, 224), (196, 212, 211, 197), (203, 221, 220, 204), (226, 227, 232, 230), (231, 233, 235, 232), (234, 235, 239, 236), (238, 228, 227, 239), (240, 241, 246, 243), (245, 247, 250, 246), (249, 250, 253, 251), (252, 242, 241, 253), (233, 252, 251, 234), (248, 237, 236, 249), (242, 231, 230, 240), (229, 244, 243, 226), (237, 215, 214, 238), (213, 229, 228, 210), (218, 245, 244, 219), (247, 222, 225, 248), (254, 258, 261, 255), (260, 262, 265, 261), (264, 266, 269, 265), (268, 256, 255, 269), (270, 274, 277, 271), (276, 278, 281, 277), (280, 282, 285, 281), (284, 272, 271, 285), (263, 283, 282, 264), (279, 267, 266, 280), (273, 259, 258, 270), (257, 275, 274, 254), (259, 195, 194, 260), (201, 263, 262, 198), (267, 183, 182, 268), (181, 257, 256, 178), (272, 202, 205, 273), (186, 276, 275, 187), (206, 284, 283, 207), (278, 190, 193, 279), (352, 354, 357, 353), (356, 320, 319, 357), (360, 362, 365, 361), (364, 328, 327, 365), (350, 338, 341, 351), (368, 371, 374, 369), (373, 336, 335, 374), (331, 347, 346, 332), (379, 381, 380, 375), (381, 345, 344, 382), (376, 359, 358, 377), (323, 366, 370, 324), (336, 356, 355, 337), (372, 321, 320, 373), (382, 364, 363, 383), (343, 329, 328, 344), (384, 388, 391, 385), (392, 396, 399, 393), (400, 404, 407, 401), (411, 413, 412, 408), (416, 420, 423, 417), (424, 428, 431, 425), (418, 406, 405, 419), (432, 436, 439, 433), (397, 415, 414, 398), (443, 445, 444, 440), (441, 427, 426, 442), (389, 435, 434, 390), (402, 422, 421, 403), (437, 387, 386, 438), (446, 430, 429, 447), (409, 395, 394, 410), (321, 386, 385, 318), (390, 323, 322, 391), (329, 394, 393, 326), (398, 331, 330, 399), (337, 402, 401, 334), (406, 341, 340, 407), (347, 414, 413, 348), (410, 343, 342, 411), (351, 418, 417, 352), (422, 355, 354, 423), (359, 426, 425, 360), (430, 363, 362, 431), (369, 434, 433, 370), (438, 372, 371, 439), (383, 446, 445, 380), (442, 376, 375, 443), (290, 10, 13, 291), (298, 16, 19, 299), (306, 40, 43, 307), (317, 31, 30, 314), (4, 286, 289, 5), (22, 294, 297, 23), (6, 42, 41, 7), (80, 302, 305, 81), (17, 33, 32, 18), (77, 311, 310, 74), (75, 25, 24, 76), (11, 83, 82, 12), (308, 288, 287, 309), (303, 293, 292, 304), (312, 296, 295, 313), (315, 301, 300, 316), (387, 292, 291, 384), (12, 389, 388, 13), (395, 300, 299, 392), (18, 397, 396, 19), (403, 308, 307, 400), (42, 405, 404, 43), (415, 32, 31, 412), (316, 409, 408, 317), (419, 6, 5, 416), (288, 421, 420, 289), (427, 24, 23, 424), (296, 429, 428, 297), (435, 82, 81, 432), (304, 437, 436, 305), (447, 312, 311, 444), (76, 441, 440, 77), (448, 452, 455, 449), (456, 460, 463, 457), (464, 468, 471, 465), (475, 477, 476, 472), (480, 484, 487, 481), (488, 492, 495, 489), (482, 470, 469, 483), (496, 500, 503, 497), (461, 479, 478, 462), (507, 509, 508, 504), (505, 491, 490, 506), (453, 499, 498, 454), (466, 486, 485, 467), (501, 451, 450, 502), (510, 494, 493, 511), (473, 459, 458, 474), (33, 478, 477, 30), (474, 315, 314, 475), (10, 455, 454, 11), (497, 80, 83, 498), (7, 482, 481, 4), (486, 287, 286, 487), (465, 306, 309, 466), (25, 490, 489, 22), (494, 295, 294, 495), (302, 503, 502, 303), (449, 290, 293, 450), (40, 471, 470, 41), (509, 310, 313, 510), (457, 298, 301, 458), (16, 463, 462, 17), (506, 75, 74, 507), (512, 516, 519, 513), (520, 524, 527, 521), (528, 532, 535, 529), (539, 541, 540, 536), (544, 548, 551, 545), (552, 556, 559, 553), (546, 534, 533, 547), (560, 564, 567, 561), (525, 543, 542, 526), (571, 573, 572, 568), (569, 555, 554, 570), (517, 563, 562, 518), (530, 550, 549, 531), (565, 515, 514, 566), (574, 558, 557, 575), (537, 523, 522, 538), (500, 567, 566, 501), (513, 448, 451, 514), (468, 535, 534, 469), (545, 480, 483, 546), (492, 559, 558, 493), (573, 508, 511, 574), (499, 562, 561, 496), (518, 453, 452, 519), (472, 539, 538, 473), (521, 456, 459, 522), (460, 527, 526, 461), (541, 476, 479, 542), (570, 505, 504, 571), (467, 530, 529, 464), (553, 488, 491, 554), (550, 485, 484, 551), (578, 580, 579, 576), (584, 586, 585, 582), (590, 592, 591, 588), (594, 597, 599, 595), (602, 604, 603, 600), (608, 610, 609, 606), (601, 593, 592, 602), (614, 616, 615, 612), (586, 599, 598, 587), (618, 621, 623, 619), (619, 608, 607, 620), (580, 614, 613, 581), (589, 605, 604, 590), (616, 578, 577, 617), (622, 611, 610, 623), (595, 584, 583, 596), (523, 583, 582, 520), (587, 525, 524, 585), (575, 622, 621, 572), (620, 569, 568, 618), (531, 589, 588, 528), (593, 533, 532, 591), (606, 552, 555, 607), (543, 598, 597, 540), (596, 537, 536, 594), (516, 579, 581, 517), (612, 560, 563, 613), (547, 601, 600, 544), (605, 549, 548, 603), (611, 557, 556, 609), (564, 615, 617, 565), (576, 512, 515, 577), (3, 353, 357, 319, 325, 8)])
_uv = me_cube_001.uv_layers.new(name='UVMap')
_uv.uv.foreach_set('vector', [0.7808, 0.7031, 0.7808, 0.6438, 0.8133, 0.6438, 0.8122, 0.7031, 0.5739, 0.005983, 0.5846, 0.005983, 0.5846, 0.1667, 0.5739, 0.1667, 0.7819, 0.6318, 0.7819, 0.5724, 0.8133, 0.5725, 0.8133, 0.6318, 0.6548, 0.5318, 0.6441, 0.5318, 0.6441, 0.3711, 0.6548, 0.3711, 0.5054, 0.9561, 0.5054, 0.8789, 0.5097, 0.8789, 0.5097, 0.9561, 0.4475, 0.5319, 0.4368, 0.5319, 0.4368, 0.3711, 0.4475, 0.3711, 0.07503, 0.8756, 0.07634, 0.8531, 0.1029, 0.8486, 0.1029, 0.886, 0.5049, 0.005983, 0.5156, 0.005983, 0.5156, 0.1667, 0.5049, 0.1667, 0.6592, 0.9404, 0.6592, 0.9284, 0.6627, 0.9249, 0.6627, 0.9439, 0.1865, 0.6229, 0.1865, 0.8078, 0.1809, 0.8078, 0.1797, 0.8067, 0.1797, 0.624, 0.1809, 0.6229, 0.05523, 0.05523, 0.05523, 0.1458, 0.005983, 0.1951, 0.007573, 0.007571, 0.4021, 0.8091, 0.4021, 0.994, 0.3967, 0.994, 0.3967, 0.8091, 0.05243, 0.7448, 0.05243, 0.9297, 0.0468, 0.9297, 0.0468, 0.7448, 0.9909, 0.7441, 0.9909, 0.929, 0.9856, 0.929, 0.9856, 0.7441, 0.01274, 0.7448, 0.01274, 0.9297, 0.00711, 0.9297, 0.00711, 0.7448, 0.5583, 0.8076, 0.5583, 0.9924, 0.553, 0.9924, 0.553, 0.8076, 0.8931, 0.7289, 0.8931, 0.544, 0.8988, 0.544, 0.8988, 0.7289, 0.3848, 0.8091, 0.3848, 0.994, 0.3795, 0.994, 0.3795, 0.8091, 0.9669, 0.9258, 0.9669, 0.7409, 0.9725, 0.7409, 0.9725, 0.9258, 0.3646, 0.8091, 0.3646, 0.994, 0.3593, 0.994, 0.3593, 0.8091, 0.8931, 0.9258, 0.8931, 0.7409, 0.8988, 0.7409, 0.8988, 0.9258, 0.2896, 0.8069, 0.2896, 0.9918, 0.2843, 0.9918, 0.2843, 0.8069, 0.03258, 0.7448, 0.03258, 0.9297, 0.02696, 0.9297, 0.02696, 0.7448, 0.541, 0.8076, 0.541, 0.9924, 0.5357, 0.9924, 0.5357, 0.8076, 0.3093, 0.5319, 0.2987, 0.5319, 0.2987, 0.3711, 0.3093, 0.3711, 0.7401, 0.9173, 0.7401, 0.9293, 0.7366, 0.9328, 0.7366, 0.9138, 0.3059, 0.796, 0.3675, 0.7972, 0.3675, 0.7587, 0.3675, 0.5812, 0.3674, 0.5453, 0.3675, 0.5441, 0.3652, 0.5439, 0.3058, 0.5439, 0.07898, 0.8991, 0.07905, 0.9842, 0.0751, 0.9842, 0.07503, 0.8991, 0.05682, 0.1474, 0.1432, 0.1474, 0.1898, 0.194, 0.01029, 0.194, 0.02863, 0.2071, 0.0393, 0.2071, 0.0393, 0.3678, 0.02863, 0.3678, 0.4345, 0.8102, 0.4344, 0.8875, 0.4302, 0.8875, 0.4302, 0.8102, 0.1432, 0.05364, 0.05682, 0.05364, 0.01029, 0.007105, 0.1898, 0.007105, 0.21, 0.8889, 0.21, 0.9782, 0.206, 0.9782, 0.2061, 0.8889, 0.414, 0.9857, 0.414, 0.9006, 0.418, 0.9006, 0.418, 0.9857, 0.09714, 0.8991, 0.09721, 0.9722, 0.09295, 0.9722, 0.09288, 0.8991, 0.7352, 0.8498, 0.7352, 0.7748, 0.7381, 0.7778, 0.7381, 0.8467, 0.4299, 0.9736, 0.4299, 0.9006, 0.4342, 0.9006, 0.4342, 0.9736, 0.08151, 0.8318, 0.1559, 0.8318, 0.1596, 0.8355, 0.07774, 0.8355, 0.8076, 0.8513, 0.7365, 0.8513, 0.7395, 0.8481, 0.8046, 0.8481, 0.07992, 0.7516, 0.07992, 0.8302, 0.07615, 0.834, 0.07615, 0.7478, 0.1559, 0.75, 0.08151, 0.75, 0.07774, 0.7462, 0.1596, 0.7462, 0.1575, 0.8302, 0.1575, 0.7516, 0.1612, 0.7478, 0.1612, 0.834, 0.1891, 0.8217, 0.1891, 0.8895, 0.1816, 0.8895, 0.1816, 0.8217, 0.4283, 0.8113, 0.4283, 0.8864, 0.4253, 0.8834, 0.4254, 0.8145, 0.7365, 0.7733, 0.8076, 0.7733, 0.8046, 0.7765, 0.7395, 0.7765, 0.1913, 0.904, 0.1913, 0.9323, 0.1816, 0.9323, 0.1816, 0.904, 0.5866, 0.8995, 0.5991, 0.9218, 0.5983, 0.924, 0.5842, 0.8992, 0.2522, 0.8255, 0.2262, 0.8255, 0.2193, 0.8186, 0.2591, 0.8186, 0.1541, 0.9515, 0.1541, 0.9269, 0.1639, 0.9269, 0.1639, 0.9515, 0.1635, 0.8498, 0.1635, 0.9138, 0.156, 0.9138, 0.156, 0.8498, 0.2537, 0.8567, 0.2537, 0.8271, 0.2606, 0.8202, 0.2606, 0.8636, 0.4235, 0.815, 0.4234, 0.8828, 0.4159, 0.8828, 0.4159, 0.815, 0.4841, 0.9423, 0.4841, 0.8783, 0.4916, 0.8782, 0.4916, 0.9423, 0.6169, 0.8995, 0.6294, 0.9218, 0.6286, 0.924, 0.6146, 0.8992, 0.2262, 0.8583, 0.2522, 0.8583, 0.2591, 0.8652, 0.2193, 0.8652, 0.3058, 0.9522, 0.3058, 0.9239, 0.3156, 0.9239, 0.3156, 0.9522, 0.2246, 0.8271, 0.2246, 0.8567, 0.2177, 0.8636, 0.2177, 0.8202, 0.6006, 0.8806, 0.5868, 0.8975, 0.5842, 0.8971, 0.5998, 0.878, 0.8131, 0.9687, 0.8137, 0.9685, 0.8137, 0.9383, 0.8131, 0.938, 0.6166, 0.9682, 0.6172, 0.968, 0.6172, 0.9378, 0.6166, 0.9376, 0.6909, 0.812, 0.7209, 0.812, 0.7209, 0.8472, 0.6909, 0.8472, 0.2172, 0.8671, 0.2612, 0.8671, 0.2702, 0.8761, 0.2082, 0.8761, 0.7226, 0.9449, 0.723, 0.945, 0.723, 0.9094, 0.7226, 0.9095, 0.676, 0.9576, 0.6765, 0.9575, 0.6765, 0.9221, 0.676, 0.922, 0.6309, 0.8806, 0.6171, 0.8975, 0.6145, 0.8971, 0.6301, 0.878, 0.2612, 0.8167, 0.2172, 0.8167, 0.2082, 0.8077, 0.2702, 0.8077, 0.6576, 0.9268, 0.6493, 0.9268, 0.6458, 0.9233, 0.6611, 0.9233, 0.2068, 0.8747, 0.2068, 0.809, 0.2158, 0.8181, 0.2158, 0.8658, 0.2626, 0.8658, 0.2626, 0.8181, 0.2716, 0.809, 0.2716, 0.8747, 0.3409, 0.9253, 0.341, 0.9499, 0.3312, 0.9499, 0.3312, 0.9253, 0.9641, 0.005983, 0.9711, 0.005987, 0.9711, 0.1666, 0.9641, 0.1666, 0.5823, 0.5449, 0.6416, 0.5449, 0.6416, 0.5788, 0.6417, 0.5776, 0.6416, 0.5774, 0.5823, 0.5774, 0.1149, 0.9225, 0.1149, 0.9036, 0.141, 0.8976, 0.141, 0.9285, 0.2939, 0.7938, 0.2345, 0.7938, 0.2345, 0.7576, 0.2345, 0.5801, 0.2345, 0.5439, 0.2939, 0.5439, 0.9915, 0.544, 0.9915, 0.7321, 0.9856, 0.7305, 0.9856, 0.5456, 0.6428, 0.9029, 0.6429, 0.884, 0.6691, 0.878, 0.669, 0.9089, 0.6907, 0.5836, 0.7221, 0.5836, 0.7219, 0.7588, 0.6905, 0.7588, 0.7677, 0.5836, 0.7677, 0.7588, 0.7363, 0.7588, 0.7363, 0.5836, 0.222, 0.9137, 0.222, 0.8948, 0.2481, 0.8889, 0.2481, 0.9197, 0.4822, 0.7883, 0.4823, 0.7657, 0.5086, 0.7597, 0.5086, 0.7942, 0.206, 0.7875, 0.206, 0.7649, 0.2323, 0.759, 0.2323, 0.7935, 0.67, 0.7697, 0.67, 0.7886, 0.6438, 0.7945, 0.6438, 0.7637, 0.6894, 0.8903, 0.6894, 0.8677, 0.7158, 0.8617, 0.7158, 0.8962, 0.1155, 0.8792, 0.1149, 0.8566, 0.1411, 0.8498, 0.1421, 0.8843, 0.7352, 0.8917, 0.7352, 0.8691, 0.7615, 0.8632, 0.7614, 0.8977, 0.4479, 0.3689, 0.4364, 0.3689, 0.415, 0.3293, 0.4696, 0.3293, 0.3058, 0.9042, 0.3059, 0.8853, 0.3321, 0.8793, 0.332, 0.9101, 0.206, 0.5727, 0.206, 0.5501, 0.2323, 0.5442, 0.2323, 0.5787, 0.806, 0.7315, 0.7871, 0.7315, 0.7811, 0.7053, 0.8119, 0.7053, 0.7748, 0.8927, 0.7735, 0.8739, 0.8011, 0.8632, 0.8011, 0.8969, 0.5823, 0.5774, 0.6416, 0.5774, 0.6416, 0.7623, 0.5823, 0.7623, 0.7881, 0.544, 0.807, 0.5441, 0.813, 0.5702, 0.7822, 0.5702, 0.7649, 0.532, 0.758, 0.532, 0.758, 0.3714, 0.7649, 0.3714, 0.8617, 0.005983, 0.8687, 0.005987, 0.8687, 0.1666, 0.8617, 0.1666, 0.9669, 0.7289, 0.9669, 0.544, 0.9725, 0.544, 0.9725, 0.7289, 0.3784, 0.5319, 0.3677, 0.5319, 0.3677, 0.3711, 0.3784, 0.3711, 0.9129, 0.005983, 0.9199, 0.005987, 0.9199, 0.1666, 0.9129, 0.1666, 0.7126, 0.532, 0.7056, 0.532, 0.7056, 0.3714, 0.7126, 0.3714, 0.2403, 0.5319, 0.2296, 0.5319, 0.2296, 0.3711, 0.2403, 0.3711, 0.2601, 0.9782, 0.2601, 0.8889, 0.2641, 0.8889, 0.2641, 0.9782, 0.7515, 0.9293, 0.7515, 0.9173, 0.755, 0.9138, 0.755, 0.9328, 0.1448, 0.1458, 0.1448, 0.05493, 0.1925, 0.007261, 0.1941, 0.1951, 0.4411, 0.5439, 0.3817, 0.5439, 0.3795, 0.5812, 0.3795, 0.7587, 0.3795, 0.7972, 0.4411, 0.7949, 0.6943, 0.9158, 0.6943, 0.9278, 0.6908, 0.9313, 0.6908, 0.9123, 0.1506, 0.7331, 0.1436, 0.7331, 0.1436, 0.5725, 0.1506, 0.5725, 0.8105, 0.005983, 0.8174, 0.005987, 0.8174, 0.1666, 0.8105, 0.1666, 0.09822, 0.7331, 0.09125, 0.7331, 0.09125, 0.5725, 0.09822, 0.5725, 0.4823, 0.5735, 0.4823, 0.5509, 0.5087, 0.5449, 0.5086, 0.5794, 0.3098, 0.3689, 0.2982, 0.3689, 0.2769, 0.3293, 0.3315, 0.3293, 0.02819, 0.37, 0.03973, 0.37, 0.06122, 0.4097, 0.006698, 0.4097, 0.3788, 0.3689, 0.3673, 0.3689, 0.346, 0.3293, 0.4005, 0.3293, 0.7653, 0.3693, 0.7576, 0.3693, 0.7422, 0.3288, 0.7806, 0.3288, 0.7783, 0.9153, 0.7783, 0.9273, 0.7748, 0.9308, 0.7748, 0.9118, 0.7041, 0.9142, 0.6959, 0.9142, 0.6924, 0.9107, 0.7076, 0.9107, 0.6493, 0.942, 0.6576, 0.942, 0.6611, 0.9455, 0.6458, 0.9455, 0.7799, 0.9289, 0.7882, 0.9289, 0.7917, 0.9324, 0.7764, 0.9324, 0.7057, 0.9278, 0.7057, 0.9158, 0.7092, 0.9123, 0.7092, 0.9313, 0.6959, 0.9294, 0.7041, 0.9294, 0.7076, 0.9329, 0.6924, 0.9329, 0.7416, 0.9309, 0.7499, 0.9309, 0.7534, 0.9344, 0.7381, 0.9344, 0.5823, 0.7623, 0.6416, 0.7623, 0.6416, 0.7948, 0.5823, 0.7948, 0.7499, 0.9157, 0.7416, 0.9157, 0.7381, 0.9122, 0.7534, 0.9122, 0.7898, 0.9273, 0.7898, 0.9153, 0.7933, 0.9118, 0.7933, 0.9308, 0.6477, 0.9284, 0.6477, 0.9404, 0.6442, 0.9439, 0.6442, 0.9249, 0.7882, 0.9137, 0.7799, 0.9137, 0.7764, 0.9102, 0.7917, 0.9102, 0.7941, 0.2113, 0.8334, 0.2113, 0.8334, 0.5321, 0.7941, 0.532, 0.1666, 0.5277, 0.1274, 0.5277, 0.1274, 0.2071, 0.1666, 0.2071, 0.3462, 0.8662, 0.307, 0.8662, 0.307, 0.8102, 0.3462, 0.8102, 0.1143, 0.5277, 0.07503, 0.5277, 0.07503, 0.2071, 0.1143, 0.2071, 0.9638, 0.1687, 0.9714, 0.1687, 0.9866, 0.2092, 0.9482, 0.2092, 0.8614, 0.1687, 0.869, 0.1687, 0.8841, 0.2092, 0.8458, 0.2092, 0.6552, 0.3689, 0.6437, 0.3689, 0.6222, 0.3291, 0.6767, 0.3291, 0.09854, 0.5704, 0.09093, 0.5704, 0.07548, 0.5299, 0.1138, 0.5299, 0.4703, 0.3271, 0.4143, 0.3271, 0.4143, 0.005983, 0.4703, 0.006007, 0.1509, 0.5704, 0.1433, 0.5704, 0.1278, 0.5299, 0.1662, 0.5299, 0.8101, 0.1687, 0.8178, 0.1687, 0.8329, 0.2092, 0.7946, 0.2092, 0.2407, 0.3689, 0.2292, 0.3689, 0.2079, 0.3293, 0.2624, 0.3293, 0.5045, 0.1689, 0.516, 0.1689, 0.5375, 0.2087, 0.483, 0.2087, 0.5735, 0.1689, 0.585, 0.1689, 0.6065, 0.2087, 0.552, 0.2087, 0.9126, 0.1687, 0.9202, 0.1687, 0.9354, 0.2092, 0.897, 0.2092, 0.7129, 0.3693, 0.7053, 0.3693, 0.6898, 0.3288, 0.7282, 0.3288, 0.6226, 0.809, 0.6226, 0.8649, 0.5834, 0.8649, 0.5834, 0.809, 0.5226, 0.8087, 0.5226, 0.8646, 0.4834, 0.8646, 0.4834, 0.8087, 0.6761, 0.8649, 0.6368, 0.8649, 0.6368, 0.809, 0.6761, 0.809, 0.2631, 0.3271, 0.2072, 0.3271, 0.2072, 0.005983, 0.2631, 0.006007, 0.4822, 0.2109, 0.5382, 0.2109, 0.5382, 0.5318, 0.4822, 0.5318, 0.5513, 0.2109, 0.6073, 0.2109, 0.6073, 0.5318, 0.5513, 0.5318, 0.8966, 0.2113, 0.9358, 0.2113, 0.9358, 0.5321, 0.8966, 0.532, 0.7287, 0.3266, 0.6894, 0.3266, 0.6894, 0.005991, 0.7287, 0.005983, 0.781, 0.3266, 0.7417, 0.3266, 0.7417, 0.005991, 0.781, 0.005983, 0.4012, 0.3271, 0.3453, 0.3271, 0.3453, 0.005983, 0.4012, 0.006007, 0.005983, 0.4119, 0.06194, 0.4119, 0.06194, 0.7329, 0.005983, 0.7329, 0.3322, 0.3271, 0.2762, 0.3271, 0.2762, 0.005983, 0.3322, 0.006007, 0.9478, 0.2113, 0.987, 0.2113, 0.987, 0.5321, 0.9478, 0.532, 0.8453, 0.2113, 0.8846, 0.2113, 0.8846, 0.5321, 0.8453, 0.532, 0.6774, 0.3269, 0.6215, 0.3269, 0.6215, 0.005983, 0.6774, 0.005983, 0.6581, 0.9398, 0.6592, 0.9404, 0.6576, 0.942, 0.6569, 0.9409, 0.6954, 0.9272, 0.6965, 0.9283, 0.6959, 0.9294, 0.6943, 0.9278, 0.7504, 0.918, 0.7493, 0.9169, 0.7499, 0.9157, 0.7515, 0.9173, 0.7795, 0.916, 0.7783, 0.9153, 0.7799, 0.9137, 0.7806, 0.9148, 0.7808, 0.7609, 0.7808, 0.7609, 0.7808, 0.7609, 0.7808, 0.7609, 0.7412, 0.918, 0.7401, 0.9173, 0.7416, 0.9157, 0.7423, 0.9169, 0.1797, 0.6218, 0.1797, 0.6229, 0.1809, 0.6229, 0.1797, 0.624, 0.6488, 0.9398, 0.65, 0.9409, 0.6493, 0.942, 0.6477, 0.9404, 0.7887, 0.916, 0.7875, 0.9148, 0.7882, 0.9137, 0.7898, 0.9153, 0.7046, 0.9272, 0.7057, 0.9278, 0.7041, 0.9294, 0.7035, 0.9283, 0.05635, 0.1452, 0.05748, 0.1463, 0.05682, 0.1474, 0.05523, 0.1458, 0.1437, 0.1452, 0.1448, 0.1458, 0.1432, 0.1474, 0.1426, 0.1463, 0.1437, 0.05589, 0.1426, 0.05476, 0.1432, 0.05364, 0.1448, 0.05493, 0.05635, 0.05589, 0.05523, 0.05523, 0.05682, 0.05364, 0.05748, 0.05476, 0.08105, 0.7523, 0.07992, 0.7516, 0.08151, 0.75, 0.08217, 0.7511, 0.08105, 0.8295, 0.08217, 0.8306, 0.08151, 0.8318, 0.07992, 0.8302, 0.1563, 0.7523, 0.1552, 0.7511, 0.1559, 0.75, 0.1575, 0.7516, 0.1563, 0.8295, 0.1575, 0.8302, 0.1559, 0.8318, 0.1552, 0.8306, 0.07615, 0.7478, 0.07503, 0.7462, 0.07615, 0.7451, 0.07774, 0.7462, 0.07615, 0.834, 0.07774, 0.8355, 0.07615, 0.8367, 0.07503, 0.8355, 0.1612, 0.7478, 0.1596, 0.7462, 0.1612, 0.7451, 0.1624, 0.7462, 0.1612, 0.834, 0.1624, 0.8355, 0.1612, 0.8367, 0.1596, 0.8355, 0.5116, 0.8799, 0.5097, 0.8789, 0.5097, 0.8777, 0.5115, 0.8785, 0.5116, 0.955, 0.5115, 0.9564, 0.5097, 0.9572, 0.5097, 0.9561, 0.4283, 0.8113, 0.4284, 0.8099, 0.4303, 0.8091, 0.4302, 0.8102, 0.4283, 0.8864, 0.4302, 0.8875, 0.4302, 0.8886, 0.4283, 0.8878, 0.1891, 0.8895, 0.191, 0.89, 0.1911, 0.8914, 0.1892, 0.8906, 0.1891, 0.8217, 0.1892, 0.8206, 0.1911, 0.8198, 0.191, 0.8211, 0.4235, 0.815, 0.4235, 0.8139, 0.4254, 0.8131, 0.4254, 0.8145, 0.4234, 0.8828, 0.4253, 0.8834, 0.4254, 0.8847, 0.4235, 0.884, 0.2537, 0.8567, 0.2522, 0.8583, 0.2515, 0.8572, 0.2526, 0.8561, 0.2537, 0.8271, 0.2526, 0.8278, 0.2515, 0.8266, 0.2522, 0.8255, 0.2246, 0.8567, 0.2258, 0.8561, 0.2269, 0.8572, 0.2262, 0.8583, 0.2246, 0.8271, 0.2262, 0.8255, 0.2269, 0.8266, 0.2258, 0.8278, 0.3294, 0.9232, 0.3312, 0.9241, 0.3312, 0.9253, 0.3294, 0.9247, 0.5866, 0.8995, 0.5868, 0.8975, 0.5887, 0.8979, 0.5886, 0.8995, 0.6169, 0.8995, 0.6171, 0.8975, 0.6191, 0.8979, 0.6189, 0.8995, 0.1797, 0.9329, 0.1816, 0.9323, 0.1816, 0.9335, 0.1799, 0.9344, 0.5822, 0.9729, 0.5822, 0.9718, 0.5839, 0.9706, 0.584, 0.9722, 0.6906, 0.8107, 0.6909, 0.812, 0.6894, 0.8118, 0.6909, 0.8472, 0.6906, 0.8486, 0.6894, 0.8474, 0.5824, 0.8969, 0.5842, 0.8971, 0.5842, 0.8992, 0.5822, 0.8985, 0.7213, 0.8107, 0.7224, 0.8118, 0.7209, 0.812, 0.6127, 0.8969, 0.6145, 0.8971, 0.6146, 0.8992, 0.6125, 0.8985, 0.5959, 0.9387, 0.5959, 0.9371, 0.5976, 0.9364, 0.5976, 0.9375, 0.7213, 0.8486, 0.7209, 0.8472, 0.7224, 0.8474, 0.2702, 0.8761, 0.2716, 0.8747, 0.2723, 0.8758, 0.2712, 0.8769, 0.2612, 0.8671, 0.2591, 0.8652, 0.2606, 0.8636, 0.2626, 0.8658, 0.2606, 0.8202, 0.2591, 0.8186, 0.2612, 0.8167, 0.2626, 0.8181, 0.2702, 0.8077, 0.2712, 0.8069, 0.2723, 0.808, 0.2716, 0.809, 0.2172, 0.8671, 0.2158, 0.8658, 0.2177, 0.8636, 0.2193, 0.8652, 0.2082, 0.8761, 0.2071, 0.8769, 0.206, 0.8758, 0.2068, 0.8747, 0.4159, 0.8828, 0.416, 0.884, 0.4141, 0.8832, 0.414, 0.8818, 0.2172, 0.8167, 0.2193, 0.8186, 0.2177, 0.8202, 0.2158, 0.8181, 0.6581, 0.9291, 0.6569, 0.928, 0.6576, 0.9268, 0.6592, 0.9284, 0.6954, 0.9165, 0.6943, 0.9158, 0.6959, 0.9142, 0.6965, 0.9154, 0.7795, 0.9266, 0.7806, 0.9277, 0.7799, 0.9289, 0.7783, 0.9273, 0.7504, 0.9287, 0.7515, 0.9293, 0.7499, 0.9309, 0.7493, 0.9298, 0.7046, 0.9165, 0.7035, 0.9154, 0.7041, 0.9142, 0.7057, 0.9158, 0.6488, 0.9291, 0.6477, 0.9284, 0.6493, 0.9268, 0.65, 0.928, 0.7887, 0.9266, 0.7898, 0.9273, 0.7882, 0.9289, 0.7875, 0.9277, 0.7412, 0.9287, 0.7423, 0.9298, 0.7416, 0.9309, 0.7401, 0.9293, 0.5086, 0.5794, 0.5109, 0.5808, 0.5098, 0.5819, 0.5087, 0.5806, 0.6437, 0.544, 0.6439, 0.5452, 0.6416, 0.5449, 0.6415, 0.5438, 0.2323, 0.5787, 0.2345, 0.5801, 0.2334, 0.5812, 0.2324, 0.5799, 0.781, 0.5703, 0.7822, 0.5702, 0.7819, 0.5724, 0.7808, 0.5725, 0.7229, 0.5811, 0.7232, 0.5825, 0.7221, 0.5836, 0.7218, 0.5822, 0.7221, 0.5452, 0.7232, 0.544, 0.723, 0.5466, 0.7218, 0.5454, 0.7354, 0.5811, 0.7366, 0.5822, 0.7363, 0.5836, 0.7352, 0.5825, 0.7363, 0.5452, 0.7366, 0.5454, 0.7354, 0.5466, 0.7352, 0.544, 0.5109, 0.7956, 0.5087, 0.7954, 0.5086, 0.7942, 0.5108, 0.7945, 0.5086, 0.7597, 0.5087, 0.7585, 0.5097, 0.7572, 0.5108, 0.7583, 0.2346, 0.7949, 0.2324, 0.7947, 0.2323, 0.7935, 0.2345, 0.7938, 0.2323, 0.759, 0.2324, 0.7578, 0.2334, 0.7565, 0.2345, 0.7576, 0.6426, 0.5774, 0.6426, 0.5801, 0.6416, 0.5774, 0.6417, 0.5776, 0.6416, 0.5788, 0.7228, 0.7614, 0.7216, 0.7602, 0.7219, 0.7588, 0.723, 0.76, 0.007326, 0.007375, 0.006175, 0.006224, 0.007575, 0.005983, 0.01029, 0.007105, 0.007573, 0.007571, 0.7354, 0.7614, 0.7352, 0.76, 0.7363, 0.7588, 0.7366, 0.7602, 0.6908, 0.9123, 0.6894, 0.9105, 0.6905, 0.9094, 0.6924, 0.9107, 0.6908, 0.9313, 0.6924, 0.9329, 0.6905, 0.9343, 0.6894, 0.9331, 0.755, 0.9328, 0.7564, 0.9346, 0.7552, 0.9358, 0.7534, 0.9344, 0.755, 0.9138, 0.7534, 0.9122, 0.7552, 0.9109, 0.7564, 0.912, 0.6442, 0.9249, 0.6428, 0.9231, 0.644, 0.922, 0.6458, 0.9233, 0.6442, 0.9439, 0.6458, 0.9455, 0.644, 0.9469, 0.6428, 0.9457, 0.7366, 0.9328, 0.7381, 0.9344, 0.7363, 0.9358, 0.7352, 0.9346, 0.7366, 0.9138, 0.7352, 0.912, 0.7363, 0.9109, 0.7381, 0.9122, 0.6627, 0.9439, 0.6641, 0.9457, 0.6629, 0.9469, 0.6611, 0.9455, 0.6627, 0.9249, 0.6611, 0.9233, 0.6629, 0.922, 0.6641, 0.9231, 0.7748, 0.9118, 0.7735, 0.91, 0.7746, 0.9088, 0.7764, 0.9102, 0.7748, 0.9308, 0.7764, 0.9324, 0.7746, 0.9337, 0.7735, 0.9326, 0.7092, 0.9313, 0.7106, 0.9331, 0.7094, 0.9343, 0.7076, 0.9329, 0.7092, 0.9123, 0.7076, 0.9107, 0.7094, 0.9094, 0.7106, 0.9105, 0.7933, 0.9118, 0.7917, 0.9102, 0.7935, 0.9088, 0.7947, 0.91, 0.7933, 0.9308, 0.7947, 0.9326, 0.7935, 0.9337, 0.7917, 0.9324, 0.4364, 0.3689, 0.4368, 0.3711, 0.4356, 0.3711, 0.4351, 0.369, 0.9179, 0.6636, 0.9161, 0.6635, 0.9163, 0.6616, 0.9178, 0.6616, 0.516, 0.1689, 0.5156, 0.1667, 0.5167, 0.1666, 0.5172, 0.1688, 0.4591, 0.6635, 0.4574, 0.6634, 0.4575, 0.6615, 0.4591, 0.6615, 0.6437, 0.3689, 0.6441, 0.3711, 0.643, 0.3711, 0.6424, 0.369, 0.1857, 0.3266, 0.184, 0.3266, 0.1841, 0.3246, 0.1857, 0.3246, 0.9358, 0.6636, 0.9341, 0.6635, 0.9342, 0.6616, 0.9358, 0.6616, 0.3673, 0.3689, 0.3677, 0.3711, 0.3666, 0.3711, 0.3661, 0.369, 0.2292, 0.3689, 0.2296, 0.3711, 0.2285, 0.3711, 0.2279, 0.369, 0.9538, 0.6636, 0.9521, 0.6635, 0.9522, 0.6616, 0.9538, 0.6616, 0.585, 0.1689, 0.5846, 0.1667, 0.5857, 0.1666, 0.5863, 0.1688, 0.8334, 0.6636, 0.8316, 0.6635, 0.8318, 0.6616, 0.8334, 0.6616, 0.03973, 0.37, 0.0393, 0.3678, 0.04042, 0.3677, 0.04096, 0.3698, 0.8513, 0.6636, 0.8496, 0.6635, 0.8497, 0.6616, 0.8513, 0.6616, 0.8693, 0.6636, 0.8676, 0.6635, 0.8677, 0.6616, 0.8693, 0.6616, 0.2982, 0.3689, 0.2987, 0.3711, 0.2975, 0.3711, 0.297, 0.369, 0.4143, 0.3271, 0.415, 0.3293, 0.4137, 0.3293, 0.4132, 0.3271, 0.9134, 0.712, 0.9119, 0.712, 0.9119, 0.71, 0.9136, 0.7099, 0.5382, 0.2109, 0.5375, 0.2087, 0.5388, 0.2087, 0.5393, 0.2108, 0.4547, 0.7119, 0.4531, 0.7119, 0.4531, 0.7099, 0.4549, 0.7098, 0.6215, 0.3269, 0.6222, 0.3291, 0.6209, 0.3291, 0.6203, 0.327, 0.1813, 0.3751, 0.1797, 0.3751, 0.1798, 0.373, 0.1815, 0.3729, 0.9314, 0.712, 0.9298, 0.712, 0.9299, 0.71, 0.9316, 0.7099, 0.3453, 0.3271, 0.346, 0.3293, 0.3447, 0.3293, 0.3441, 0.3271, 0.2072, 0.3271, 0.2079, 0.3293, 0.2066, 0.3293, 0.206, 0.3271, 0.9494, 0.712, 0.9478, 0.712, 0.9478, 0.71, 0.9496, 0.7099, 0.6073, 0.2109, 0.6065, 0.2087, 0.6078, 0.2087, 0.6084, 0.2108, 0.829, 0.712, 0.8274, 0.712, 0.8274, 0.71, 0.8292, 0.7099, 0.06194, 0.4119, 0.06122, 0.4097, 0.06252, 0.4097, 0.06306, 0.4119, 0.8469, 0.712, 0.8453, 0.712, 0.8454, 0.71, 0.8471, 0.7099, 0.8649, 0.712, 0.8633, 0.712, 0.8633, 0.71, 0.8651, 0.7099, 0.2762, 0.3271, 0.2769, 0.3293, 0.2756, 0.3293, 0.2751, 0.3271, 0.3474, 0.8662, 0.3462, 0.8673, 0.3462, 0.8662, 0.3474, 0.8102, 0.3462, 0.8102, 0.3462, 0.8091, 0.5822, 0.809, 0.5834, 0.8079, 0.5834, 0.809, 0.5822, 0.8649, 0.5834, 0.8649, 0.5834, 0.8661, 0.6357, 0.809, 0.6368, 0.8079, 0.6368, 0.809, 0.6357, 0.8649, 0.6368, 0.8649, 0.6368, 0.8661, 0.6237, 0.809, 0.6226, 0.809, 0.6226, 0.8079, 0.6237, 0.8649, 0.6226, 0.8661, 0.6226, 0.8649, 0.6772, 0.8649, 0.6761, 0.8661, 0.6761, 0.8649, 0.6772, 0.809, 0.6761, 0.809, 0.6761, 0.8079, 0.4822, 0.8087, 0.4834, 0.8076, 0.4834, 0.8087, 0.4822, 0.8646, 0.4834, 0.8646, 0.4834, 0.8658, 0.3058, 0.8102, 0.307, 0.8091, 0.307, 0.8102, 0.3058, 0.8662, 0.307, 0.8662, 0.307, 0.8673, 0.5238, 0.8087, 0.5226, 0.8087, 0.5226, 0.8076, 0.5238, 0.8646, 0.5226, 0.8658, 0.5226, 0.8646, 0.5703, 0.7956, 0.5109, 0.7956, 0.5108, 0.7945, 0.5702, 0.7944, 0.5086, 0.5794, 0.5087, 0.5449, 0.5109, 0.5446, 0.5109, 0.5808, 0.222, 0.9751, 0.222, 0.9317, 0.2236, 0.9317, 0.2236, 0.9751, 0.6415, 0.7959, 0.5822, 0.7959, 0.5823, 0.7948, 0.6416, 0.7948, 0.2323, 0.5787, 0.2323, 0.5442, 0.2345, 0.5439, 0.2345, 0.5801, 0.2355, 0.9751, 0.2355, 0.9317, 0.2371, 0.9317, 0.2371, 0.9751, 0.8131, 0.9249, 0.8131, 0.8632, 0.8142, 0.8654, 0.8142, 0.9249, 0.7229, 0.5811, 0.723, 0.5466, 0.7232, 0.544, 0.7232, 0.5825, 0.01029, 0.194, 0.1898, 0.194, 0.1941, 0.1951, 0.005983, 0.1951, 0.9669, 0.544, 0.9669, 0.7289, 0.9657, 0.7289, 0.9657, 0.544, 0.9736, 0.544, 0.9736, 0.7289, 0.9725, 0.7289, 0.9725, 0.544, 0.05243, 0.9297, 0.05243, 0.7448, 0.05356, 0.7448, 0.05356, 0.9297, 0.04568, 0.9297, 0.04568, 0.7448, 0.0468, 0.7448, 0.0468, 0.9297, 0.01274, 0.9297, 0.01274, 0.7448, 0.01386, 0.7448, 0.01386, 0.9297, 0.005983, 0.9297, 0.005983, 0.7448, 0.00711, 0.7448, 0.00711, 0.9297, 0.8931, 0.544, 0.8931, 0.7289, 0.892, 0.7289, 0.892, 0.544, 0.8999, 0.544, 0.8999, 0.7289, 0.8988, 0.7289, 0.8988, 0.544, 0.9669, 0.7409, 0.9669, 0.9258, 0.9657, 0.9258, 0.9657, 0.7409, 0.9736, 0.7409, 0.9736, 0.9258, 0.9725, 0.9258, 0.9725, 0.7409, 0.8931, 0.7409, 0.8931, 0.9258, 0.892, 0.9258, 0.892, 0.7409, 0.8999, 0.7409, 0.8999, 0.9258, 0.8988, 0.9258, 0.8988, 0.7409, 0.03258, 0.9297, 0.03258, 0.7448, 0.03371, 0.7448, 0.03371, 0.9297, 0.02583, 0.9297, 0.02583, 0.7448, 0.02696, 0.7448, 0.02696, 0.9297, 0.1865, 0.8078, 0.1865, 0.6229, 0.1876, 0.6229, 0.1876, 0.8078, 0.8144, 0.5701, 0.8144, 0.6318, 0.8133, 0.6318, 0.8133, 0.5725, 0.7352, 0.5825, 0.7352, 0.544, 0.7354, 0.5466, 0.7354, 0.5811, 0.1898, 0.007105, 0.01029, 0.007105, 0.007575, 0.005983, 0.1925, 0.005983, 0.05635, 0.05589, 0.05635, 0.1452, 0.05523, 0.1458, 0.05523, 0.05523, 0.1448, 0.05493, 0.1448, 0.1458, 0.1437, 0.1452, 0.1437, 0.05589, 0.05748, 0.1463, 0.1426, 0.1463, 0.1432, 0.1474, 0.05682, 0.1474, 0.1426, 0.05476, 0.05748, 0.05476, 0.05682, 0.05364, 0.1432, 0.05364, 0.005983, 0.1951, 0.05523, 0.1458, 0.05682, 0.1474, 0.01029, 0.194, 0.1448, 0.1458, 0.1941, 0.1951, 0.1898, 0.194, 0.1432, 0.1474, 0.1925, 0.007261, 0.1448, 0.05493, 0.1432, 0.05364, 0.1898, 0.007105, 0.05523, 0.05523, 0.007573, 0.007571, 0.01029, 0.007105, 0.05682, 0.05364, 0.07615, 0.7478, 0.07615, 0.834, 0.07503, 0.8355, 0.07503, 0.7462, 0.1624, 0.7462, 0.1624, 0.8355, 0.1612, 0.834, 0.1612, 0.7478, 0.07774, 0.8355, 0.1596, 0.8355, 0.1612, 0.8367, 0.07615, 0.8367, 0.1596, 0.7462, 0.07774, 0.7462, 0.07615, 0.7451, 0.1612, 0.7451, 0.13, 0.9405, 0.13, 0.9434, 0.1284, 0.9433, 0.1284, 0.9404, 0.0751, 0.898, 0.07905, 0.898, 0.07898, 0.8991, 0.07503, 0.8991, 0.21, 0.9793, 0.2061, 0.9793, 0.206, 0.9782, 0.21, 0.9782, 0.007573, 0.9417, 0.007573, 0.9446, 0.005983, 0.9446, 0.005983, 0.9417, 0.08105, 0.7523, 0.08105, 0.8295, 0.07992, 0.8302, 0.07992, 0.7516, 0.1575, 0.7516, 0.1575, 0.8302, 0.1563, 0.8295, 0.1563, 0.7523, 0.08217, 0.8306, 0.1552, 0.8306, 0.1559, 0.8318, 0.08151, 0.8318, 0.1552, 0.7511, 0.08217, 0.7511, 0.08151, 0.75, 0.1559, 0.75, 0.07774, 0.7462, 0.08151, 0.75, 0.07992, 0.7516, 0.07615, 0.7478, 0.08151, 0.8318, 0.07774, 0.8355, 0.07615, 0.834, 0.07992, 0.8302, 0.1596, 0.8355, 0.1559, 0.8318, 0.1575, 0.8302, 0.1612, 0.834, 0.1559, 0.75, 0.1596, 0.7462, 0.1612, 0.7478, 0.1575, 0.7516, 0.5116, 0.8799, 0.5116, 0.955, 0.5097, 0.9561, 0.5097, 0.8789, 0.4302, 0.8102, 0.4302, 0.8875, 0.4283, 0.8864, 0.4283, 0.8113, 0.4361, 0.9016, 0.4361, 0.9726, 0.4342, 0.9736, 0.4342, 0.9006, 0.09109, 0.9712, 0.09102, 0.9001, 0.09288, 0.8991, 0.09295, 0.9722, 0.8095, 0.7435, 0.8095, 0.7466, 0.8079, 0.7466, 0.8079, 0.7435, 0.4302, 0.8875, 0.4344, 0.8875, 0.4345, 0.8886, 0.4302, 0.8886, 0.09714, 0.8991, 0.09288, 0.8991, 0.09295, 0.898, 0.09721, 0.898, 0.1165, 0.9405, 0.1165, 0.9436, 0.1149, 0.9436, 0.1149, 0.9404, 0.1891, 0.8895, 0.1891, 0.8217, 0.191, 0.8211, 0.191, 0.89, 0.4254, 0.8145, 0.4253, 0.8834, 0.4234, 0.8828, 0.4235, 0.815, 0.4841, 0.8783, 0.4841, 0.9423, 0.4822, 0.9429, 0.4822, 0.8777, 0.1635, 0.9138, 0.1635, 0.8498, 0.1653, 0.8492, 0.1653, 0.9144, 0.8089, 0.7748, 0.806, 0.7778, 0.8046, 0.7765, 0.8076, 0.7733, 0.7381, 0.7778, 0.7352, 0.7748, 0.7365, 0.7733, 0.7395, 0.7765, 0.8076, 0.8513, 0.8046, 0.8481, 0.806, 0.8467, 0.8089, 0.8498, 0.7352, 0.8498, 0.7381, 0.8467, 0.7395, 0.8481, 0.7365, 0.8513, 0.2526, 0.8561, 0.2526, 0.8278, 0.2537, 0.8271, 0.2537, 0.8567, 0.2246, 0.8567, 0.2246, 0.8271, 0.2258, 0.8278, 0.2258, 0.8561, 0.2515, 0.8266, 0.2269, 0.8266, 0.2262, 0.8255, 0.2522, 0.8255, 0.2269, 0.8572, 0.2515, 0.8572, 0.2522, 0.8583, 0.2262, 0.8583, 0.3174, 0.9232, 0.3174, 0.9528, 0.3156, 0.9522, 0.3156, 0.9239, 0.1816, 0.904, 0.1816, 0.9323, 0.1797, 0.9329, 0.1798, 0.9034, 0.1656, 0.9263, 0.1656, 0.9521, 0.1639, 0.9515, 0.1639, 0.9269, 0.3294, 0.9504, 0.3294, 0.9247, 0.3312, 0.9253, 0.3312, 0.9499, 0.5957, 0.8999, 0.5886, 0.8995, 0.5887, 0.8979, 0.5959, 0.8983, 0.1816, 0.9323, 0.1913, 0.9323, 0.1913, 0.9335, 0.1816, 0.9335, 0.3409, 0.9253, 0.3312, 0.9253, 0.3312, 0.9241, 0.341, 0.9241, 0.626, 0.8999, 0.6189, 0.8995, 0.6191, 0.8979, 0.6262, 0.8983, 0.8137, 0.9383, 0.8137, 0.9371, 0.8132, 0.9369, 0.8131, 0.938, 0.6909, 0.812, 0.6909, 0.8472, 0.6894, 0.8474, 0.6894, 0.8118, 0.02014, 0.9434, 0.02014, 0.9417, 0.01966, 0.9418, 0.01954, 0.9434, 0.584, 0.9376, 0.5839, 0.9706, 0.5822, 0.9718, 0.5822, 0.9364, 0.8085, 0.7602, 0.8085, 0.7586, 0.808, 0.7586, 0.8079, 0.7603, 0.5959, 0.9717, 0.5959, 0.9387, 0.5976, 0.9375, 0.5976, 0.9729, 0.6172, 0.9378, 0.6172, 0.9365, 0.6167, 0.9364, 0.6166, 0.9376, 0.7209, 0.8472, 0.7209, 0.812, 0.7224, 0.8118, 0.7224, 0.8474, 0.6909, 0.8472, 0.7209, 0.8472, 0.7213, 0.8486, 0.6906, 0.8486, 0.6291, 0.966, 0.6291, 0.9369, 0.6309, 0.9364, 0.6309, 0.9666, 0.7209, 0.812, 0.6909, 0.812, 0.6906, 0.8107, 0.7213, 0.8107, 0.3458, 0.8799, 0.3458, 0.9089, 0.3441, 0.9095, 0.3441, 0.8793, 0.5842, 0.8971, 0.5868, 0.8975, 0.5866, 0.8995, 0.5842, 0.8992, 0.6006, 0.9219, 0.5996, 0.9244, 0.5983, 0.924, 0.5991, 0.9218, 0.6169, 0.8995, 0.6146, 0.8992, 0.6145, 0.8971, 0.6171, 0.8975, 0.6286, 0.924, 0.6294, 0.9218, 0.6309, 0.9219, 0.6299, 0.9244, 0.2702, 0.8761, 0.2612, 0.8671, 0.2626, 0.8658, 0.2716, 0.8747, 0.2606, 0.8636, 0.2606, 0.8202, 0.2626, 0.8181, 0.2626, 0.8658, 0.2612, 0.8167, 0.2702, 0.8077, 0.2716, 0.809, 0.2626, 0.8181, 0.1816, 0.8217, 0.1816, 0.8895, 0.1797, 0.8884, 0.1797, 0.8227, 0.2172, 0.8671, 0.2082, 0.8761, 0.2068, 0.8747, 0.2158, 0.8658, 0.4159, 0.815, 0.4159, 0.8828, 0.414, 0.8818, 0.4141, 0.8161, 0.2082, 0.8077, 0.2172, 0.8167, 0.2158, 0.8181, 0.2068, 0.809, 0.2177, 0.8202, 0.2177, 0.8636, 0.2158, 0.8658, 0.2158, 0.8181, 0.2591, 0.8186, 0.2193, 0.8186, 0.2172, 0.8167, 0.2612, 0.8167, 0.4916, 0.9423, 0.4916, 0.8782, 0.4935, 0.8793, 0.4935, 0.9413, 0.2193, 0.8652, 0.2591, 0.8652, 0.2612, 0.8671, 0.2172, 0.8671, 0.156, 0.8498, 0.156, 0.9138, 0.1541, 0.9128, 0.1541, 0.8508, 0.2591, 0.8652, 0.2522, 0.8583, 0.2537, 0.8567, 0.2606, 0.8636, 0.2522, 0.8255, 0.2591, 0.8186, 0.2606, 0.8202, 0.2537, 0.8271, 0.7943, 0.7489, 0.7943, 0.7435, 0.7959, 0.7435, 0.7959, 0.749, 0.1635, 0.8498, 0.156, 0.8498, 0.156, 0.8486, 0.1635, 0.8486, 0.2177, 0.8636, 0.2246, 0.8567, 0.2262, 0.8583, 0.2193, 0.8652, 0.7824, 0.7435, 0.7824, 0.749, 0.7808, 0.7489, 0.7808, 0.7435, 0.2246, 0.8271, 0.2177, 0.8202, 0.2193, 0.8186, 0.2262, 0.8255, 0.4159, 0.8828, 0.4234, 0.8828, 0.4235, 0.884, 0.416, 0.884, 0.5086, 0.7942, 0.5086, 0.7597, 0.5108, 0.7583, 0.5108, 0.7945, 0.6907, 0.5836, 0.6905, 0.7588, 0.6894, 0.7599, 0.6896, 0.5825, 0.2323, 0.7935, 0.2323, 0.759, 0.2345, 0.7576, 0.2345, 0.7938, 0.7677, 0.7588, 0.7677, 0.5836, 0.7688, 0.5825, 0.7688, 0.76, 0.7808, 0.7031, 0.8122, 0.7031, 0.8119, 0.7053, 0.7811, 0.7053, 0.723, 0.7973, 0.7228, 0.7614, 0.723, 0.76, 0.7232, 0.7987, 0.7219, 0.7588, 0.7221, 0.5836, 0.7232, 0.5825, 0.723, 0.76, 0.7822, 0.5702, 0.813, 0.5702, 0.8133, 0.5725, 0.7819, 0.5724, 0.1421, 0.8499, 0.1421, 0.8857, 0.1421, 0.8843, 0.1411, 0.8498, 0.7352, 0.76, 0.7352, 0.5825, 0.7363, 0.5836, 0.7363, 0.7588, 0.6438, 0.7637, 0.6438, 0.7945, 0.6416, 0.7948, 0.6416, 0.7623, 0.6439, 0.5452, 0.6426, 0.5774, 0.6416, 0.5788, 0.6416, 0.5449, 0.7221, 0.5836, 0.6907, 0.5836, 0.691, 0.5822, 0.7218, 0.5822, 0.7216, 0.7602, 0.6908, 0.7602, 0.6905, 0.7588, 0.7219, 0.7588, 0.7363, 0.7588, 0.7677, 0.7588, 0.7674, 0.7602, 0.7366, 0.7602, 0.7366, 0.5822, 0.7674, 0.5822, 0.7677, 0.5836, 0.7363, 0.5836, 0.6908, 0.9123, 0.6908, 0.9313, 0.6894, 0.9331, 0.6894, 0.9105, 0.755, 0.9328, 0.755, 0.9138, 0.7564, 0.912, 0.7564, 0.9346, 0.6442, 0.9249, 0.6442, 0.9439, 0.6428, 0.9457, 0.6428, 0.9231, 0.7352, 0.9346, 0.7352, 0.912, 0.7366, 0.9138, 0.7366, 0.9328, 0.6627, 0.9439, 0.6627, 0.9249, 0.6641, 0.9231, 0.6641, 0.9457, 0.7748, 0.9118, 0.7748, 0.9308, 0.7735, 0.9326, 0.7735, 0.91, 0.6629, 0.9469, 0.644, 0.9469, 0.6458, 0.9455, 0.6611, 0.9455, 0.7092, 0.9313, 0.7092, 0.9123, 0.7106, 0.9105, 0.7106, 0.9331, 0.7534, 0.9122, 0.7381, 0.9122, 0.7363, 0.9109, 0.7552, 0.9109, 0.7947, 0.91, 0.7947, 0.9326, 0.7933, 0.9308, 0.7933, 0.9118, 0.7917, 0.9102, 0.7764, 0.9102, 0.7746, 0.9088, 0.7935, 0.9088, 0.6924, 0.9329, 0.7076, 0.9329, 0.7094, 0.9343, 0.6905, 0.9343, 0.644, 0.922, 0.6629, 0.922, 0.6611, 0.9233, 0.6458, 0.9233, 0.7076, 0.9107, 0.6924, 0.9107, 0.6905, 0.9094, 0.7094, 0.9094, 0.7935, 0.9337, 0.7746, 0.9337, 0.7764, 0.9324, 0.7917, 0.9324, 0.7381, 0.9344, 0.7534, 0.9344, 0.7552, 0.9358, 0.7363, 0.9358, 0.5087, 0.5806, 0.4823, 0.5747, 0.4823, 0.5735, 0.5086, 0.5794, 0.4823, 0.5498, 0.5085, 0.5438, 0.5087, 0.5449, 0.4823, 0.5509, 0.2324, 0.5799, 0.2061, 0.5739, 0.206, 0.5727, 0.2323, 0.5787, 0.7881, 0.544, 0.7822, 0.5702, 0.781, 0.5703, 0.7869, 0.5441, 0.7615, 0.8989, 0.7352, 0.8929, 0.7352, 0.8917, 0.7614, 0.8977, 0.806, 0.7315, 0.8119, 0.7053, 0.8131, 0.7052, 0.8072, 0.7314, 0.7158, 0.8974, 0.6894, 0.8915, 0.6894, 0.8903, 0.7158, 0.8962, 0.6894, 0.8666, 0.7158, 0.8606, 0.7158, 0.8617, 0.6894, 0.8677, 0.5087, 0.7954, 0.4823, 0.7895, 0.4822, 0.7883, 0.5086, 0.7942, 0.4823, 0.7646, 0.5087, 0.7585, 0.5086, 0.7597, 0.4823, 0.7657, 0.2324, 0.7947, 0.2061, 0.7887, 0.206, 0.7875, 0.2323, 0.7935, 0.3058, 0.9042, 0.332, 0.9101, 0.3321, 0.9113, 0.3059, 0.9053, 0.892, 0.9675, 0.892, 0.9381, 0.8931, 0.9378, 0.8931, 0.9671, 0.6428, 0.9029, 0.669, 0.9089, 0.6691, 0.91, 0.6429, 0.9041, 0.1421, 0.8854, 0.1156, 0.8803, 0.1155, 0.8792, 0.1421, 0.8843, 0.1149, 0.8555, 0.1411, 0.8486, 0.1411, 0.8498, 0.1149, 0.8566, 0.6954, 0.9165, 0.6954, 0.9272, 0.6943, 0.9278, 0.6943, 0.9158, 0.7504, 0.9287, 0.7504, 0.918, 0.7515, 0.9173, 0.7515, 0.9293, 0.6488, 0.9291, 0.6488, 0.9398, 0.6477, 0.9404, 0.6477, 0.9284, 0.7401, 0.9293, 0.7401, 0.9173, 0.7412, 0.918, 0.7412, 0.9287, 0.6581, 0.9398, 0.6581, 0.9291, 0.6592, 0.9284, 0.6592, 0.9404, 0.7795, 0.916, 0.7795, 0.9266, 0.7783, 0.9273, 0.7783, 0.9153, 0.6576, 0.942, 0.6493, 0.942, 0.65, 0.9409, 0.6569, 0.9409, 0.7046, 0.9272, 0.7046, 0.9165, 0.7057, 0.9158, 0.7057, 0.9278, 0.7493, 0.9169, 0.7423, 0.9169, 0.7416, 0.9157, 0.7499, 0.9157, 0.7898, 0.9153, 0.7898, 0.9273, 0.7887, 0.9266, 0.7887, 0.916, 0.7875, 0.9148, 0.7806, 0.9148, 0.7799, 0.9137, 0.7882, 0.9137, 0.6965, 0.9283, 0.7035, 0.9283, 0.7041, 0.9294, 0.6959, 0.9294, 0.6493, 0.9268, 0.6576, 0.9268, 0.6569, 0.928, 0.65, 0.928, 0.7035, 0.9154, 0.6965, 0.9154, 0.6959, 0.9142, 0.7041, 0.9142, 0.7882, 0.9289, 0.7799, 0.9289, 0.7806, 0.9277, 0.7875, 0.9277, 0.7423, 0.9298, 0.7493, 0.9298, 0.7499, 0.9309, 0.7416, 0.9309, 0.6924, 0.9107, 0.6959, 0.9142, 0.6943, 0.9158, 0.6908, 0.9123, 0.6959, 0.9294, 0.6924, 0.9329, 0.6908, 0.9313, 0.6943, 0.9278, 0.7534, 0.9344, 0.7499, 0.9309, 0.7515, 0.9293, 0.755, 0.9328, 0.7499, 0.9157, 0.7534, 0.9122, 0.755, 0.9138, 0.7515, 0.9173, 0.6458, 0.9233, 0.6493, 0.9268, 0.6477, 0.9284, 0.6442, 0.9249, 0.6493, 0.942, 0.6458, 0.9455, 0.6442, 0.9439, 0.6477, 0.9404, 0.7381, 0.9122, 0.7416, 0.9157, 0.7401, 0.9173, 0.7366, 0.9138, 0.7416, 0.9309, 0.7381, 0.9344, 0.7366, 0.9328, 0.7401, 0.9293, 0.6611, 0.9455, 0.6576, 0.942, 0.6592, 0.9404, 0.6627, 0.9439, 0.6576, 0.9268, 0.6611, 0.9233, 0.6627, 0.9249, 0.6592, 0.9284, 0.7764, 0.9102, 0.7799, 0.9137, 0.7783, 0.9153, 0.7748, 0.9118, 0.7799, 0.9289, 0.7764, 0.9324, 0.7748, 0.9308, 0.7783, 0.9273, 0.7076, 0.9329, 0.7041, 0.9294, 0.7057, 0.9278, 0.7092, 0.9313, 0.7041, 0.9142, 0.7076, 0.9107, 0.7092, 0.9123, 0.7057, 0.9158, 0.7917, 0.9324, 0.7882, 0.9289, 0.7898, 0.9273, 0.7933, 0.9308, 0.7882, 0.9137, 0.7917, 0.9102, 0.7933, 0.9118, 0.7898, 0.9153, 0.4364, 0.3689, 0.4479, 0.3689, 0.4475, 0.3711, 0.4368, 0.3711, 0.516, 0.1689, 0.5045, 0.1689, 0.5049, 0.1667, 0.5156, 0.1667, 0.6437, 0.3689, 0.6552, 0.3689, 0.6548, 0.3711, 0.6441, 0.3711, 0.3784, 0.3711, 0.3677, 0.3711, 0.3673, 0.3689, 0.3788, 0.3689, 0.2292, 0.3689, 0.2407, 0.3689, 0.2403, 0.3711, 0.2296, 0.3711, 0.585, 0.1689, 0.5735, 0.1689, 0.5739, 0.1667, 0.5846, 0.1667, 0.9129, 0.1666, 0.9199, 0.1666, 0.9202, 0.1687, 0.9126, 0.1687, 0.03973, 0.37, 0.02819, 0.37, 0.02863, 0.3678, 0.0393, 0.3678, 0.869, 0.1687, 0.8614, 0.1687, 0.8617, 0.1666, 0.8687, 0.1666, 0.3093, 0.3711, 0.2987, 0.3711, 0.2982, 0.3689, 0.3098, 0.3689, 0.7053, 0.3693, 0.7129, 0.3693, 0.7126, 0.3714, 0.7056, 0.3714, 0.7576, 0.3693, 0.7653, 0.3693, 0.7649, 0.3714, 0.758, 0.3714, 0.1506, 0.5725, 0.1436, 0.5725, 0.1433, 0.5704, 0.1509, 0.5704, 0.9714, 0.1687, 0.9638, 0.1687, 0.9641, 0.1666, 0.9711, 0.1666, 0.8105, 0.1666, 0.8174, 0.1666, 0.8178, 0.1687, 0.8101, 0.1687, 0.09093, 0.5704, 0.09854, 0.5704, 0.09822, 0.5725, 0.09125, 0.5725, 0.3666, 0.5319, 0.3666, 0.3711, 0.3677, 0.3711, 0.3677, 0.5319, 0.9342, 0.6616, 0.932, 0.544, 0.9336, 0.544, 0.9358, 0.6616, 0.9156, 0.544, 0.9178, 0.6616, 0.9163, 0.6616, 0.9141, 0.544, 0.7661, 0.3715, 0.7661, 0.5321, 0.7649, 0.532, 0.7649, 0.3714, 0.2285, 0.5319, 0.2285, 0.3711, 0.2296, 0.3711, 0.2296, 0.5319, 0.9522, 0.6616, 0.95, 0.544, 0.9516, 0.544, 0.9538, 0.6616, 0.1517, 0.5726, 0.1517, 0.7332, 0.1506, 0.7331, 0.1506, 0.5725, 0.7126, 0.532, 0.7126, 0.3714, 0.7137, 0.3715, 0.7137, 0.5321, 0.8318, 0.6616, 0.8296, 0.544, 0.8312, 0.544, 0.8334, 0.6616, 0.8491, 0.544, 0.8513, 0.6616, 0.8497, 0.6616, 0.8475, 0.544, 0.4368, 0.3711, 0.4368, 0.5319, 0.4356, 0.5319, 0.4356, 0.3711, 0.1835, 0.2071, 0.1857, 0.3246, 0.1841, 0.3246, 0.1819, 0.2071, 0.2987, 0.3711, 0.2987, 0.5319, 0.2975, 0.5319, 0.2975, 0.3711, 0.09935, 0.5726, 0.09935, 0.7332, 0.09822, 0.7331, 0.09822, 0.5725, 0.4569, 0.5439, 0.4591, 0.6615, 0.4575, 0.6615, 0.4553, 0.5439, 0.8677, 0.6616, 0.8655, 0.544, 0.8671, 0.544, 0.8693, 0.6616, 0.4143, 0.3271, 0.4703, 0.3271, 0.4696, 0.3293, 0.415, 0.3293, 0.5382, 0.2109, 0.4822, 0.2109, 0.483, 0.2087, 0.5375, 0.2087, 0.6215, 0.3269, 0.6774, 0.3269, 0.6767, 0.3291, 0.6222, 0.3291, 0.4005, 0.3293, 0.346, 0.3293, 0.3453, 0.3271, 0.4012, 0.3271, 0.2072, 0.3271, 0.2631, 0.3271, 0.2624, 0.3293, 0.2079, 0.3293, 0.6073, 0.2109, 0.5513, 0.2109, 0.552, 0.2087, 0.6065, 0.2087, 0.897, 0.2092, 0.9354, 0.2092, 0.9358, 0.2113, 0.8966, 0.2113, 0.06194, 0.4119, 0.005983, 0.4119, 0.006698, 0.4097, 0.06122, 0.4097, 0.8846, 0.2113, 0.8453, 0.2113, 0.8458, 0.2092, 0.8841, 0.2092, 0.3315, 0.3293, 0.2769, 0.3293, 0.2762, 0.3271, 0.3322, 0.3271, 0.6894, 0.3266, 0.7287, 0.3266, 0.7282, 0.3288, 0.6898, 0.3288, 0.7417, 0.3266, 0.781, 0.3266, 0.7806, 0.3288, 0.7422, 0.3288, 0.1662, 0.5299, 0.1278, 0.5299, 0.1274, 0.5277, 0.1666, 0.5277, 0.987, 0.2113, 0.9478, 0.2113, 0.9482, 0.2092, 0.9866, 0.2092, 0.7946, 0.2092, 0.8329, 0.2092, 0.8334, 0.2113, 0.7941, 0.2113, 0.07503, 0.5277, 0.1143, 0.5277, 0.1138, 0.5299, 0.07548, 0.5299, 0.8513, 0.6636, 0.8471, 0.7099, 0.8454, 0.71, 0.8496, 0.6635, 0.415, 0.3293, 0.4364, 0.3689, 0.4351, 0.369, 0.4137, 0.3293, 0.1857, 0.3266, 0.1815, 0.3729, 0.1798, 0.373, 0.184, 0.3266, 0.2079, 0.3293, 0.2292, 0.3689, 0.2279, 0.369, 0.2066, 0.3293, 0.8334, 0.6636, 0.8292, 0.7099, 0.8274, 0.71, 0.8316, 0.6635, 0.2769, 0.3293, 0.2982, 0.3689, 0.297, 0.369, 0.2756, 0.3293, 0.04096, 0.3698, 0.06252, 0.4097, 0.06122, 0.4097, 0.03973, 0.37, 0.9119, 0.71, 0.9161, 0.6635, 0.9179, 0.6636, 0.9136, 0.7099, 0.9358, 0.6636, 0.9316, 0.7099, 0.9299, 0.71, 0.9341, 0.6635, 0.5375, 0.2087, 0.516, 0.1689, 0.5172, 0.1688, 0.5388, 0.2087, 0.4591, 0.6635, 0.4549, 0.7098, 0.4531, 0.7099, 0.4574, 0.6634, 0.346, 0.3293, 0.3673, 0.3689, 0.3661, 0.369, 0.3447, 0.3293, 0.8633, 0.71, 0.8676, 0.6635, 0.8693, 0.6636, 0.8651, 0.7099, 0.6424, 0.369, 0.6209, 0.3291, 0.6222, 0.3291, 0.6437, 0.3689, 0.6065, 0.2087, 0.585, 0.1689, 0.5863, 0.1688, 0.6078, 0.2087, 0.9478, 0.71, 0.9521, 0.6635, 0.9538, 0.6636, 0.9496, 0.7099, 0.3462, 0.8662, 0.3462, 0.8102, 0.3474, 0.8102, 0.3474, 0.8662, 0.5834, 0.809, 0.5834, 0.8649, 0.5822, 0.8649, 0.5822, 0.809, 0.6368, 0.809, 0.6368, 0.8649, 0.6357, 0.8649, 0.6357, 0.809, 0.6237, 0.809, 0.6237, 0.8649, 0.6226, 0.8649, 0.6226, 0.809, 0.6761, 0.8649, 0.6761, 0.809, 0.6772, 0.809, 0.6772, 0.8649, 0.4834, 0.8087, 0.4834, 0.8646, 0.4822, 0.8646, 0.4822, 0.8087, 0.6761, 0.8661, 0.6368, 0.8661, 0.6368, 0.8649, 0.6761, 0.8649, 0.307, 0.8102, 0.307, 0.8662, 0.3058, 0.8662, 0.3058, 0.8102, 0.5834, 0.8649, 0.6226, 0.8649, 0.6226, 0.8661, 0.5834, 0.8661, 0.5238, 0.8087, 0.5238, 0.8646, 0.5226, 0.8646, 0.5226, 0.8087, 0.5226, 0.8087, 0.4834, 0.8087, 0.4834, 0.8076, 0.5226, 0.8076, 0.3462, 0.8102, 0.307, 0.8102, 0.307, 0.8091, 0.3462, 0.8091, 0.6368, 0.8079, 0.6761, 0.8079, 0.6761, 0.809, 0.6368, 0.809, 0.307, 0.8662, 0.3462, 0.8662, 0.3462, 0.8673, 0.307, 0.8673, 0.5226, 0.8658, 0.4834, 0.8658, 0.4834, 0.8646, 0.5226, 0.8646, 0.6226, 0.809, 0.5834, 0.809, 0.5834, 0.8079, 0.6226, 0.8079, 0.1143, 0.5277, 0.1143, 0.2071, 0.1154, 0.2071, 0.1154, 0.5278, 0.4575, 0.9467, 0.4531, 0.7119, 0.4547, 0.7119, 0.4591, 0.9467, 0.2751, 0.3271, 0.2751, 0.006024, 0.2762, 0.005983, 0.2762, 0.3271, 0.8677, 0.9468, 0.8633, 0.712, 0.8649, 0.712, 0.8693, 0.9468, 0.1666, 0.5277, 0.1666, 0.2071, 0.1678, 0.2071, 0.1678, 0.5278, 0.1842, 0.6098, 0.1797, 0.3751, 0.1813, 0.3751, 0.1857, 0.6098, 0.7298, 0.006056, 0.7298, 0.3267, 0.7287, 0.3266, 0.7287, 0.005983, 0.3441, 0.3271, 0.3441, 0.006024, 0.3453, 0.005983, 0.3453, 0.3271, 0.9342, 0.9468, 0.9298, 0.712, 0.9314, 0.712, 0.9358, 0.9468, 0.9134, 0.712, 0.9179, 0.9468, 0.9163, 0.9468, 0.9119, 0.712, 0.7821, 0.006056, 0.7821, 0.3267, 0.781, 0.3266, 0.781, 0.005983, 0.206, 0.3271, 0.206, 0.006024, 0.2072, 0.005983, 0.2072, 0.3271, 0.9522, 0.9468, 0.9478, 0.712, 0.9494, 0.712, 0.9538, 0.9468, 0.8318, 0.9468, 0.8274, 0.712, 0.829, 0.712, 0.8334, 0.9468, 0.8469, 0.712, 0.8513, 0.9468, 0.8497, 0.9468, 0.8453, 0.712, 0.4143, 0.005983, 0.4143, 0.3271, 0.4132, 0.3271, 0.4132, 0.006024, 0.5702, 0.7944, 0.5108, 0.7945, 0.5108, 0.7583, 0.5109, 0.5808, 0.5109, 0.5446, 0.5703, 0.5446])
me_cube_001.materials.append(None)
me_cube_001.update()

# ---- objects
ob_piadestal = bpy.data.objects.new('Piadestal', me_cube_001)

# ---- transforms, parenting, visibility, modifiers, constraints
ob_piadestal.location = (0.0, 0.0, 0.0)

# ---- collection membership
col_collection.objects.link(ob_piadestal)

# ---- scene / render settings (as saved in the file)
scene.frame_start = 1; scene.frame_end = 250; scene.frame_set(0)
scene.render.engine = 'BLENDER_EEVEE_NEXT'
scene.cycles.sampling_pattern = 'TABULATED_SOBOL'
scene.cycles.use_light_tree = False
scene.view_settings.view_transform = 'Filmic'
bpy.context.view_layer.update()

# ---- added for rendering (the .blend has no active camera and no usable light): camera, sun
cam_auto = bpy.data.cameras.new('AutoCamera')
cam_auto.lens = 50.0
cam_auto.sensor_width = 36.0
cam_auto.clip_end = 1000.0
ob_auto_camera = bpy.data.objects.new('AutoCamera', cam_auto)
scene.collection.objects.link(ob_auto_camera)
ob_auto_camera.location = (4.02758, -4.78249, 5.08502)
ob_auto_camera.rotation_euler = (1.09748, -7.21219e-08, 0.694738)
scene.camera = ob_auto_camera
light_auto_sun = bpy.data.lights.new('AutoSun', 'SUN')
light_auto_sun.energy = 3.0
light_auto_sun.angle = 0.0523599
ob_auto_sun = bpy.data.objects.new('AutoSun', light_auto_sun)
scene.collection.objects.link(ob_auto_sun)
ob_auto_sun.rotation_euler = (0.872665, 0.174533, 0.523599)
bpy.context.view_layer.update()
